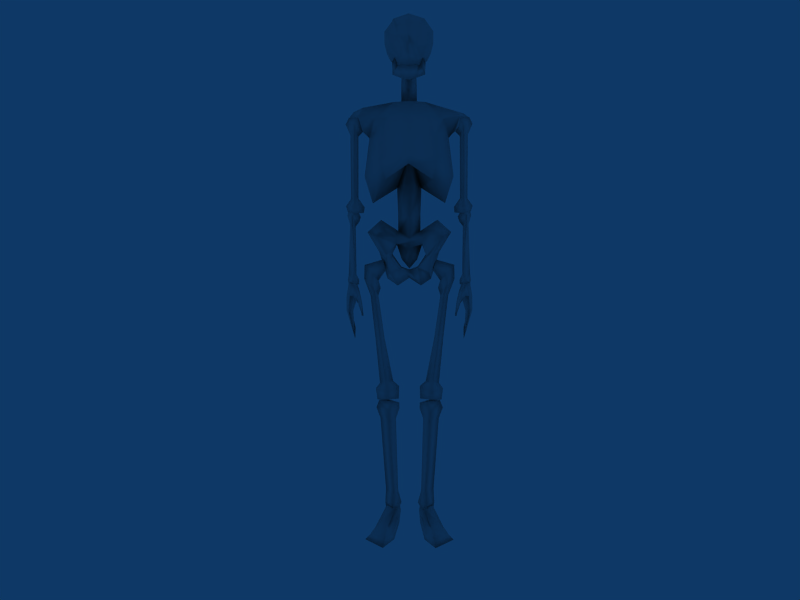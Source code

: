 # Source: skeleton.blend  (saved by Blender 2.49.0; exported with 4.5.12 LTS)
import bpy
from mathutils import Matrix  # noqa: F401  (used for matrix-valued properties, if any)

bpy.ops.wm.read_factory_settings(use_empty=True)
scene = bpy.context.scene
scene.name = 'Scene'

# ---- collections
col_collection_1 = bpy.data.collections.new('Collection 1'); scene.collection.children.link(col_collection_1)

# ---- materials (node trees are filled in below, after node groups)
mat_none_skeleton_diffuse = bpy.data.materials.new('None_skeleton_diffuse')
mat_none_skeleton_diffuse.alpha_threshold = 0.0
mat_none_skeleton_diffuse.specular_color = (0.8, 0.8, 0.8)
mat_none_skeleton_diffuse.roughness = 0.5
mat_none_skeleton_diffuse.line_color = (0.0, 0.0, 0.0, 1.0)

# ---- material node trees

# ---- world
world_world = bpy.data.worlds.new('World'); scene.world = world_world
world_world.color = (0.05656, 0.2208, 0.4)
world_world.use_sun_shadow = False
world_world.sun_shadow_jitter_overblur = 0.0
world_world.cycles.sampling_method = 'MANUAL'
world_world.cycles.sample_map_resolution = 256

# ---- cameras
cam_camera = bpy.data.cameras.new('Camera')
cam_camera.passepartout_alpha = 0.2
cam_camera.clip_end = 100.0
cam_camera.lens = 35.0
cam_camera.ortho_scale = 7.314
cam_camera.show_passepartout = False
cam_camera.show_safe_areas = True
cam_camera.dof.focus_distance = 0.0
cam_camera.dof.aperture_fstop = 128.0

# ---- lights
light_spot = bpy.data.lights.new('Spot', 'POINT')
light_spot.transmission_factor = 0.0
light_spot.cutoff_distance = 30.0
light_spot.energy = 100.0
light_spot.shadow_buffer_clip_start = 1.001
light_spot.shadow_soft_size = 1.0
light_spot.shadow_maximum_resolution = 0.006
light_spot.use_absolute_resolution = True
light_spot.cycles.use_multiple_importance_sampling = False

# ---- meshes
me_skeleton = bpy.data.meshes.new('skeleton')
me_skeleton.from_pydata([(0.1065, 0.3173, 2.567), (0.1562, -0.1078, 2.661), (0.1315, 0.3007, 3.03), (0.1857, -0.2379, 3.092), (0.204, -0.06523, 3.161), (0.1873, 0.1832, 3.128), (0.1675, 0.1811, 2.678), (0.2131, 0.2235, 2.798), (0.2597, -0.3028, 2.852), (0.2061, -0.2471, 2.71), (0.09721, 0.3193, 2.785), (0.1099, 0.317, 2.667), (0.2206, -0.001464, 2.667), (0.132, 0.2053, 2.594), (0.2669, 0.003317, 2.756), (0.2968, 0.006696, 2.872), (0.1337, 0.321, 2.904), (0.2335, -0.2898, 3.013), (0.2986, -0.01959, 3.026), (0.2454, 0.2, 2.957), (-0.1065, 0.3173, 2.567), (-0.1562, -0.1078, 2.661), (-0.1315, 0.3007, 3.03), (-0.1857, -0.2379, 3.092), (0.0, -0.1282, 2.602), (0.0, 0.3608, 2.552), (0.0, -0.277, 3.131), (0.0, 0.3439, 3.047), (0.0, -0.3871, 2.83), (0.0, -0.3091, 2.649), (0.0, 0.3512, 2.679), (0.0, 0.4125, 2.813), (-0.204, -0.06523, 3.161), (-0.1873, 0.1832, 3.128), (0.0, 0.1957, 3.186), (0.0, -0.08537, 3.222), (0.0, 0.04228, 2.627), (0.0, 0.1964, 2.6), (-0.1675, 0.1811, 2.678), (-0.2131, 0.2235, 2.798), (-0.2597, -0.3028, 2.852), (-0.2061, -0.2471, 2.71), (-0.09721, 0.3193, 2.785), (-0.1099, 0.317, 2.667), (-0.2206, -0.001464, 2.667), (-0.132, 0.2053, 2.594), (-0.2669, 0.003317, 2.756), (-0.2968, 0.006696, 2.872), (-0.1337, 0.321, 2.904), (-0.2335, -0.2898, 3.013), (0.0, -0.3708, 3.028), (0.0, 0.3641, 2.898), (-0.2986, -0.01959, 3.026), (-0.2454, 0.2, 2.957), (0.08372, -0.05657, 2.628), (-0.08372, -0.05657, 2.637), (0.0, 0.1811, 2.678), (0.0, -0.1282, 2.611), (0.0, 0.04228, 2.636), (0.1336, 0.2053, 2.588), (0.1455, 0.104, 2.484), (0.1966, 0.154, 2.481), (0.06909, 0.2026, 2.424), (0.1042, 0.3209, 2.565), (0.09577, 0.3362, 2.411), (0.1666, 0.1811, 2.68), (0.2021, 0.06021, 2.651), (-0.1336, 0.2053, 2.588), (-0.1455, 0.104, 2.484), (-0.1966, 0.154, 2.481), (0.0, 0.2299, 2.406), (-0.06909, 0.2026, 2.424), (-0.1042, 0.3209, 2.565), (0.0, 0.3584, 2.55), (-0.09577, 0.3362, 2.411), (0.0, 0.362, 2.395), (-0.1666, 0.1811, 2.68), (-0.2021, 0.06021, 2.651), (-0.1957, -0.1327, 0.07843), (-0.2489, 0.1482, 0.08953), (0.2489, 0.1482, 0.08953), (0.1957, -0.1327, 0.07843), (-0.2953, -0.2336, 0.6216), (-0.295, 0.14, 0.6191), (0.295, 0.14, 0.6191), (0.2953, -0.2336, 0.6216), (-0.1694, -0.01218, 0.5289), (0.1694, -0.01218, 0.5289), (0.1062, 0.1424, 0.1503), (-0.1062, 0.1424, 0.1503), (0.09717, -0.2476, 0.517), (-0.09717, -0.2476, 0.517), (-0.1053, -0.1972, 0.142), (0.1053, -0.1972, 0.142), (-0.4073, 0.2216, 0.5404), (-0.2871, 0.09476, 0.3098), (-0.2871, -0.03962, 0.3349), (-0.3953, -0.2875, 0.5544), (0.4073, 0.2216, 0.5404), (0.2871, 0.09476, 0.3098), (0.3953, -0.2875, 0.5544), (0.2871, -0.03962, 0.3349), (-0.1667, 0.0707, 0.4352), (-0.2154, 0.1181, 0.2897), (0.1667, 0.0707, 0.4352), (0.2154, 0.1181, 0.2897), (0.1617, -0.2823, 0.4226), (0.2153, -0.09396, 0.3085), (-0.1617, -0.2823, 0.4226), (-0.2153, -0.09396, 0.3085), (-0.3513, -0.02152, 0.7366), (-0.2752, -0.06346, -0.001303), (0.3513, -0.02152, 0.7366), (0.2752, -0.06346, -0.001303), (-0.1474, -0.0787, -0.09116), (0.1474, -0.0787, -0.09116), (0.1394, -0.1221, 0.5974), (-0.1394, -0.1221, 0.5974), (-0.5251, -0.0355, 0.5844), (-0.3737, 0.0166, 0.336), (0.5251, -0.0355, 0.5844), (0.3737, 0.0166, 0.336), (0.0, -0.05344, 0.5031), (0.0, -0.007877, 0.09801), (0.0, -0.151, 0.107), (0.0, -0.0245, 0.4543), (0.0, -0.06346, 0.005998), (-0.3649, 0.04498, 0.996), (-0.2738, 0.517, 1.212), (0.2738, 0.517, 1.212), (0.3649, 0.04498, 0.996), (-0.4287, -0.2715, 1.956), (-0.2617, 0.2279, 1.97), (0.2617, 0.2279, 1.97), (0.4287, -0.2715, 1.956), (0.0, 0.2718, 2.017), (0.0, 0.5249, 1.394), (0.09558, -0.1485, 2.202), (0.0, -0.2334, 1.183), (0.4345, 0.3222, 0.937), (0.4223, 0.1029, 1.967), (-0.4345, 0.3222, 0.937), (-0.4223, 0.1029, 1.967), (0.3185, 0.3403, 1.756), (0.4349, -0.2402, 1.741), (0.0, 0.5021, 1.546), (0.4541, -0.1618, 1.34), (0.0, 0.00842, 2.192), (0.0, 0.03139, 1.234), (-0.3185, 0.3403, 1.756), (-0.4349, -0.2402, 1.741), (0.337, 0.4322, 1.441), (-0.337, 0.4322, 1.441), (-0.4869, 0.04868, 1.738), (0.4869, 0.04868, 1.738), (0.0, 0.4157, 1.802), (-0.4541, -0.1618, 1.34), (-0.5444, 0.1394, 1.267), (0.5444, 0.1394, 1.267), (0.1527, -0.1762, 1.138), (0.1824, -0.2049, 2.162), (0.1963, -0.008931, 2.18), (0.2158, -0.3854, 1.917), (0.2174, -0.347, 1.435), (-0.1527, -0.1762, 1.138), (-0.1824, -0.2049, 2.162), (-0.2174, -0.347, 1.435), (-0.2158, -0.3854, 1.917), (-0.1963, -0.008931, 2.18), (0.08372, -0.05657, 2.637), (-0.08372, -0.05657, 2.637), (0.09558, -0.06796, 2.374), (0.0, 0.05476, 2.369), (-0.09558, -0.06796, 2.374), (0.0, -0.1364, 2.369), (0.09558, -0.2722, 1.935), (-0.09558, -0.2722, 1.935), (0.0, -0.3124, 1.941), (0.09558, -0.3074, 1.58), (0.0, -0.1014, 1.63), (-0.09558, -0.3074, 1.58), (0.0, -0.3573, 1.603), (0.1392, -0.07997, 0.7899), (0.0, 0.1036, 0.7726), (-0.1392, -0.07997, 0.7899), (0.0, -0.1617, 0.7957), (0.0, -0.2358, 0.5048), (0.0, -0.2301, 0.3785), (0.0, -0.2993, 0.4209), (0.09921, -0.3107, 0.2302), (0.0, -0.2795, 0.2407), (-0.09921, -0.3107, 0.2302), (0.0, -0.3253, 0.2252), (0.0, -0.2435, 0.115), (0.0, -0.1977, 0.5886), (-0.7704, -0.01293, 0.8434), (-0.6809, 0.06409, 0.8139), (-0.5663, -0.01293, 0.8278), (-0.6809, -0.08994, 0.8208), (-0.7211, 0.02942, 1.776), (-0.6688, 0.09154, 1.767), (-0.625, 0.0287, 1.762), (-0.6688, -0.03323, 1.773), (-0.7791, 0.03731, 1.907), (-0.6701, 0.1116, 1.88), (-0.5788, 0.03247, 1.806), (-0.6701, -0.04241, 1.887), (-0.7376, 0.03973, 1.988), (-0.6157, 0.1144, 1.978), (-0.5507, 0.03446, 1.853), (-0.6157, -0.03964, 1.985), (-0.6746, 0.03736, 1.003), (-0.7242, -0.004869, 0.9994), (-0.6331, -0.004942, 1.004), (-0.6746, -0.04715, 1.007), (-0.79, -0.009035, 0.9091), (-0.6779, -0.1041, 0.9129), (-0.5573, -0.009091, 0.8954), (-0.6779, 0.086, 0.9043), (-0.4058, 0.09031, -1.526), (-0.2781, 0.2276, -1.497), (-0.1355, 0.08786, -1.515), (-0.2766, -0.01194, -1.513), (-0.4871, 0.0328, -0.2042), (-0.4341, 0.09292, -0.1885), (-0.3901, 0.03217, -0.2046), (-0.4349, -0.02865, -0.2171), (-0.5676, -0.00179, -0.000842), (-0.4747, 0.08191, -0.06852), (-0.3604, 0.01932, -0.1115), (-0.4757, -0.06816, -0.1039), (-0.5663, -0.06082, 0.1719), (-0.461, 0.05341, 0.07669), (-0.3884, -0.002005, -0.02298), (-0.462, -0.1132, 0.08835), (-0.2888, 0.1585, -1.293), (-0.3715, 0.1063, -1.307), (-0.2048, 0.103, -1.286), (-0.2901, 0.04934, -1.303), (-0.423, 0.1076, -1.378), (-0.2848, -0.04614, -1.401), (-0.1308, 0.1039, -1.35), (-0.2818, 0.2455, -1.386), (-0.4228, 0.1151, -0.7494), (-0.3613, 0.1748, -0.7362), (-0.3104, 0.113, -0.7415), (-0.3624, 0.05241, -0.7481), (-0.7587, 0.02592, -0.07177), (-0.7089, 0.07884, -0.07222), (-0.6316, 0.02644, -0.06798), (-0.7091, -0.02431, -0.07659), (-0.7392, -0.001665, 0.6843), (-0.7087, 0.05446, 0.6705), (-0.6704, -0.001477, 0.6569), (-0.71, -0.0576, 0.6639), (-0.7722, -0.005513, 0.7915), (-0.7102, 0.06188, 0.7904), (-0.624, -0.003399, 0.7176), (-0.7104, -0.07645, 0.7845), (-0.7544, -0.009808, 0.8654), (-0.657, 0.04249, 0.872), (-0.6055, -0.006682, 0.7756), (-0.6572, -0.06049, 0.8661), (-0.6756, 0.05833, 0.06366), (-0.7615, 0.02097, 0.05379), (-0.6641, 0.02031, 0.05642), (-0.7347, -0.01757, 0.06044), (-0.7722, 0.02471, -0.01832), (-0.6973, -0.03915, -0.01991), (-0.6309, 0.02504, -0.009708), (-0.6971, 0.08817, -0.01452), (-0.3052, 0.009787, -2.98), (-0.2107, 0.1246, -2.946), (-0.1471, 0.05789, -2.97), (-0.185, -0.0126, -2.964), (-0.3743, -0.03128, -1.795), (-0.2534, 0.1767, -1.781), (-0.1733, 0.09424, -1.771), (-0.179, -0.04514, -1.781), (-0.4265, -0.06466, -1.666), (-0.2671, 0.1809, -1.645), (-0.1281, 0.0576, -1.645), (-0.1896, -0.04978, -1.634), (-0.3838, 0.0623, -1.536), (-0.2308, 0.1509, -1.541), (-0.1305, 0.05836, -1.573), (-0.2752, 0.01067, -1.54), (-0.2016, 0.1258, -2.714), (-0.3085, -0.04738, -2.736), (-0.1484, 0.08028, -2.711), (-0.1671, -0.01123, -2.714), (-0.3171, -0.02503, -2.904), (-0.1817, -0.03194, -2.87), (-0.1062, 0.05875, -2.882), (-0.2214, 0.1602, -2.878), (-0.6832, 0.0689, -0.7503), (-0.686, 0.1585, -0.6684), (-0.6911, -0.09498, -0.6319), (-0.6618, 0.03115, -0.04103), (-0.7122, 0.1309, -0.06414), (-0.7583, 0.03086, -0.03617), (-0.711, -0.05218, -0.05082), (-0.7384, -0.09009, -0.2102), (-0.7892, 0.03996, -0.2148), (-0.6519, 0.04038, -0.2218), (-0.7389, 0.1351, -0.2065), (-0.7061, 0.05148, -0.3969), (-0.7467, -0.1124, -0.3761), (-0.7902, 0.05123, -0.3927), (-0.749, 0.1585, -0.4047), (-0.617, 0.1762, -0.1326), (-0.6538, 0.1927, -0.1465), (-0.6317, 0.134, -0.181), (-0.6989, 0.1591, -0.2045), (-0.5651, 0.2341, -0.4401), (-0.5854, 0.2358, -0.4392), (-0.5668, 0.2184, -0.4201), (-0.5873, 0.2206, -0.4198), (-0.5827, 0.2196, -0.2728), (-0.5925, 0.1932, -0.2903), (-0.6327, 0.2021, -0.2867), (-0.6183, 0.2286, -0.269), (-0.1648, 0.004642, -2.944), (-0.2868, -0.03767, -2.946), (-0.3162, 0.8026, -3.172), (-0.5432, 0.5406, -3.176), (-0.3076, -0.04669, -3.079), (-0.1408, 0.000638, -3.083), (-0.3071, 0.09619, -2.932), (-0.1332, -0.1719, -3.005), (-0.2235, -0.1981, -2.995), (-0.1817, 0.1439, -2.935), (-0.2176, -0.2038, -3.172), (-0.1394, -0.1841, -3.172), (-0.4821, 0.5112, -3.123), (-0.2276, -0.2311, -3.077), (-0.2909, -0.04032, -3.172), (-0.1363, 0.01359, -3.172), (-0.1207, -0.1942, -3.082), (-0.2937, 0.6733, -3.087), (-0.4676, 0.3796, -3.14), (-0.2678, 0.4926, -3.039), (-0.1871, 0.551, -3.172), (-0.4853, 0.3843, -3.172), (-0.4342, 0.3938, -3.097), (-0.2019, 0.5317, -3.086), (-0.7393, -0.01487, 1.989), (0.7393, -0.01487, 1.989), (0.6171, 0.1276, 1.982), (-0.6171, 0.1276, 1.982), (0.5772, -0.01985, 1.826), (-0.5772, -0.01985, 1.826), (-0.5687, 0.1065, 1.829), (0.5687, 0.1065, 1.829), (0.6857, -0.01715, 2.062), (0.5662, 0.09168, 2.099), (-0.6717, -0.01715, 2.041), (-0.5709, 0.09168, 2.052), (-0.334, 0.03503, 0.2431), (-0.3102, 0.07044, 0.1529), (-0.3027, 0.01635, 0.102), (-0.3087, -0.01686, 0.1935), (0.0, 0.3133, 1.528), (0.0, -0.1969, 2.202), (-0.09558, -0.1485, 2.202), (0.7704, -0.01293, 0.8434), (0.6809, 0.06409, 0.8139), (0.5663, -0.01293, 0.8278), (0.6809, -0.08994, 0.8208), (0.7211, 0.02942, 1.776), (0.6688, 0.09154, 1.767), (0.625, 0.0287, 1.762), (0.6688, -0.03323, 1.773), (0.7791, 0.03731, 1.907), (0.6701, 0.1116, 1.88), (0.5788, 0.03247, 1.806), (0.6701, -0.04241, 1.887), (0.7376, 0.03973, 1.988), (0.6157, 0.1144, 1.978), (0.5507, 0.03446, 1.853), (0.6157, -0.03964, 1.985), (0.6746, 0.03736, 1.003), (0.7242, -0.004869, 0.9994), (0.6331, -0.004942, 1.004), (0.6746, -0.04715, 1.007), (0.79, -0.009035, 0.9091), (0.6779, -0.1041, 0.9129), (0.5573, -0.009091, 0.8954), (0.6779, 0.086, 0.9043), (0.4058, 0.09031, -1.526), (0.2781, 0.2276, -1.497), (0.1355, 0.08786, -1.515), (0.2766, -0.01194, -1.513), (0.4871, 0.0328, -0.2042), (0.4341, 0.09292, -0.1885), (0.3901, 0.03217, -0.2046), (0.4349, -0.02865, -0.2171), (0.5676, -0.00179, -0.000842), (0.4747, 0.08191, -0.06852), (0.3604, 0.01932, -0.1115), (0.4757, -0.06816, -0.1039), (0.5663, -0.06082, 0.1719), (0.461, 0.05341, 0.07669), (0.3884, -0.002005, -0.02298), (0.462, -0.1132, 0.08835), (0.2888, 0.1585, -1.293), (0.3715, 0.1063, -1.307), (0.2048, 0.103, -1.286), (0.2901, 0.04934, -1.303), (0.423, 0.1076, -1.378), (0.2848, -0.04614, -1.401), (0.1308, 0.1039, -1.35), (0.2818, 0.2455, -1.386), (0.4228, 0.1151, -0.7494), (0.3613, 0.1748, -0.7362), (0.3104, 0.113, -0.7415), (0.3624, 0.05241, -0.7481), (0.7587, 0.02592, -0.07177), (0.7089, 0.07884, -0.07222), (0.6316, 0.02644, -0.06798), (0.7091, -0.02431, -0.07659), (0.7392, -0.001665, 0.6843), (0.7087, 0.05446, 0.6705), (0.6704, -0.001477, 0.6569), (0.71, -0.0576, 0.6639), (0.7722, -0.005513, 0.7915), (0.7102, 0.06188, 0.7904), (0.624, -0.003399, 0.7176), (0.7104, -0.07645, 0.7845), (0.7544, -0.009808, 0.8654), (0.657, 0.04249, 0.872), (0.6055, -0.006682, 0.7756), (0.6572, -0.06049, 0.8661), (0.6756, 0.05833, 0.06366), (0.7615, 0.02097, 0.05379), (0.6641, 0.02031, 0.05642), (0.7347, -0.01757, 0.06044), (0.7722, 0.02471, -0.01832), (0.6973, -0.03915, -0.01991), (0.6309, 0.02504, -0.009708), (0.6971, 0.08817, -0.01452), (0.3052, 0.009787, -2.98), (0.2107, 0.1246, -2.946), (0.1471, 0.05789, -2.97), (0.185, -0.0126, -2.964), (0.3743, -0.03128, -1.795), (0.2534, 0.1767, -1.781), (0.1733, 0.09424, -1.771), (0.179, -0.04514, -1.781), (0.4265, -0.06466, -1.666), (0.2671, 0.1809, -1.645), (0.1281, 0.0576, -1.645), (0.1896, -0.04978, -1.634), (0.3838, 0.0623, -1.536), (0.2308, 0.1509, -1.541), (0.1305, 0.05836, -1.573), (0.2752, 0.01067, -1.54), (0.2016, 0.1258, -2.714), (0.3085, -0.04738, -2.736), (0.1484, 0.08028, -2.711), (0.1671, -0.01123, -2.714), (0.3171, -0.02503, -2.904), (0.1817, -0.03194, -2.87), (0.1062, 0.05875, -2.882), (0.2214, 0.1602, -2.878), (0.6832, 0.0689, -0.7503), (0.686, 0.1585, -0.6684), (0.6911, -0.09498, -0.6319), (0.6618, 0.03115, -0.04103), (0.7122, 0.1309, -0.06414), (0.7583, 0.03086, -0.03617), (0.711, -0.05218, -0.05082), (0.7384, -0.09009, -0.2102), (0.7892, 0.03996, -0.2148), (0.6519, 0.04038, -0.2218), (0.7389, 0.1351, -0.2065), (0.7061, 0.05148, -0.3969), (0.7467, -0.1124, -0.3761), (0.7902, 0.05123, -0.3927), (0.749, 0.1585, -0.4047), (0.617, 0.1762, -0.1326), (0.6538, 0.1927, -0.1465), (0.6317, 0.134, -0.181), (0.6989, 0.1591, -0.2045), (0.5651, 0.2341, -0.4401), (0.5854, 0.2358, -0.4392), (0.5668, 0.2184, -0.4201), (0.5873, 0.2206, -0.4198), (0.5827, 0.2196, -0.2728), (0.5925, 0.1932, -0.2903), (0.6327, 0.2021, -0.2867), (0.6183, 0.2286, -0.269), (0.1648, 0.004642, -2.944), (0.2868, -0.03767, -2.946), (0.3162, 0.8026, -3.172), (0.5432, 0.5406, -3.176), (0.3076, -0.04669, -3.079), (0.1408, 0.000638, -3.083), (0.3071, 0.09619, -2.932), (0.1332, -0.1719, -3.005), (0.2236, -0.1981, -2.995), (0.1817, 0.1439, -2.935), (0.2176, -0.2038, -3.172), (0.1394, -0.1841, -3.172), (0.4821, 0.5112, -3.123), (0.2276, -0.2311, -3.077), (0.2909, -0.04032, -3.172), (0.1363, 0.01359, -3.172), (0.1207, -0.1942, -3.082), (0.2937, 0.6733, -3.087), (0.4676, 0.3796, -3.14), (0.2678, 0.4926, -3.039), (0.187, 0.551, -3.172), (0.4853, 0.3843, -3.172), (0.4342, 0.3938, -3.097), (0.2019, 0.5317, -3.086), (0.334, 0.03503, 0.2431), (0.3102, 0.07045, 0.1529), (0.3027, 0.01635, 0.102), (0.3087, -0.01686, 0.1935)], [], [(0, 13, 37, 25), (34, 5, 2, 27), (51, 27, 2, 16), (18, 4, 3, 17), (29, 24, 1, 9), (35, 4, 5, 34), (26, 3, 4, 35), (19, 5, 4, 18), (16, 2, 5, 19), (11, 0, 25, 30), (30, 31, 10, 11), (12, 14, 9, 1), (14, 15, 8, 9), (50, 28, 8, 17), (28, 29, 9, 8), (6, 7, 15, 14), (0, 11, 6, 13), (11, 10, 7, 6), (31, 51, 16, 10), (15, 18, 17, 8), (7, 19, 18, 15), (10, 16, 19, 7), (26, 50, 17, 3), (25, 37, 45, 20), (33, 34, 27, 22), (27, 51, 48, 22), (32, 52, 49, 23), (24, 29, 41, 21), (32, 35, 34, 33), (23, 26, 35, 32), (33, 53, 52, 32), (24, 54, 1), (22, 48, 53, 33), (30, 25, 20, 43), (31, 30, 43, 42), (46, 44, 21, 41), (47, 46, 41, 40), (28, 50, 49, 40), (29, 28, 40, 41), (46, 38, 44), (39, 38, 46, 47), (43, 20, 45, 38), (42, 43, 38, 39), (51, 31, 42, 48), (52, 47, 40, 49), (53, 39, 47, 52), (48, 42, 39, 53), (50, 26, 23, 49), (54, 36, 12, 1), (24, 21, 55), (36, 55, 21, 44), (6, 14, 12), (56, 36, 44, 38), (38, 45, 37, 56), (36, 56, 6, 12), (56, 37, 13, 6), (62, 64, 61, 60), (70, 75, 64, 62), (59, 63, 62, 60), (63, 73, 70, 62), (73, 63, 64, 75), (59, 60, 66, 65), (63, 59, 61, 64), (65, 66, 61, 59), (60, 61, 66), (68, 69, 74, 71), (71, 74, 75, 70), (68, 71, 72, 67), (71, 70, 73, 72), (75, 74, 72, 73), (76, 77, 68, 67), (74, 69, 67, 72), (76, 67, 69, 77), (77, 69, 68), (119, 95, 79, 111), (105, 99, 80, 88), (121, 101, 81, 113), (109, 96, 78, 92), (115, 88, 80, 113), (117, 86, 83, 110), (95, 103, 89, 79), (101, 107, 93, 81), (111, 79, 89, 114), (126, 123, 88, 115), (112, 84, 87, 116), (187, 108, 102, 125), (110, 83, 94, 118), (118, 94, 95, 119), (87, 84, 98, 104), (104, 98, 99, 105), (112, 85, 100, 120), (120, 100, 101, 121), (91, 82, 97, 108), (108, 97, 96, 109), (83, 86, 102, 94), (94, 102, 103, 95), (122, 87, 104, 125), (85, 90, 106, 100), (100, 106, 107, 101), (125, 104, 106, 187), (96, 119, 111, 78), (99, 121, 113, 80), (93, 115, 113, 81), (91, 117, 110, 82), (78, 111, 114, 92), (124, 126, 115, 93), (85, 112, 116, 90), (108, 188, 186, 91), (82, 110, 118, 97), (97, 118, 119, 96), (84, 112, 120, 98), (98, 120, 121, 99), (114, 89, 123, 126), (191, 192, 188, 108), (86, 122, 125, 102), (116, 194, 186, 90), (92, 114, 126, 124), (190, 191, 108, 187), (157, 152, 128, 141), (158, 146, 130, 139), (166, 156, 127, 164), (152, 145, 136, 128), (164, 180, 166), (156, 157, 141, 127), (133, 140, 154, 143), (168, 357, 356, 165), (151, 158, 139, 129), (175, 178, 163, 162), (357, 168, 142, 349), (142, 132, 149, 153), (143, 154, 158, 151), (161, 355, 348, 140), (165, 131, 150, 167), (135, 133, 143, 155), (153, 149, 152, 157), (150, 153, 157, 156), (167, 150, 156, 166), (154, 144, 146, 158), (146, 163, 159, 130), (145, 151, 129, 136), (350, 144, 154, 353), (134, 160, 162, 144), (136, 129, 362), (144, 162, 163, 146), (155, 143, 151, 145), (132, 135, 155, 149), (149, 155, 145, 152), (147, 135, 132, 168), (176, 167, 166, 180), (159, 163, 178), (363, 137, 171, 174), (170, 58, 172, 173), (58, 169, 171, 172), (175, 162, 160, 137), (364, 363, 174, 173), (167, 176, 364, 165), (185, 182, 159, 138), (177, 181, 178, 175), (176, 180, 181, 177), (184, 185, 138, 164), (164, 138, 181, 180), (179, 148, 164), (179, 159, 148), (183, 184, 164, 148), (188, 106, 90, 186), (116, 122, 183, 182), (189, 190, 187, 106), (138, 159, 178, 181), (192, 189, 106, 188), (193, 190, 189), (193, 191, 190), (193, 192, 191), (193, 189, 192), (122, 117, 184, 183), (122, 86, 117), (117, 194, 185, 184), (215, 218, 196, 195), (218, 217, 197, 196), (217, 216, 198, 197), (216, 215, 195, 198), (195, 196, 197, 198), (205, 206, 202, 201), (210, 207, 203, 206), (203, 204, 200, 199), (204, 205, 201, 200), (206, 203, 199, 202), (210, 209, 208, 207), (207, 208, 204, 203), (208, 209, 205, 204), (209, 210, 206, 205), (199, 200, 211, 212), (200, 201, 213, 211), (201, 202, 214, 213), (202, 199, 212, 214), (211, 213, 217, 218), (214, 212, 215, 216), (213, 214, 216, 217), (212, 211, 218, 215), (239, 242, 220, 219), (242, 241, 221, 220), (241, 240, 222, 221), (240, 239, 219, 222), (219, 220, 221, 222), (229, 230, 226, 225), (234, 231, 227, 230), (227, 228, 224, 223), (228, 229, 225, 224), (230, 227, 223, 226), (361, 358, 231, 234), (231, 232, 228, 227), (232, 233, 229, 228), (233, 234, 230, 229), (243, 244, 235, 236), (244, 245, 237, 235), (245, 246, 238, 237), (246, 243, 236, 238), (235, 237, 241, 242), (238, 236, 239, 240), (237, 238, 240, 241), (236, 235, 242, 239), (223, 224, 244, 243), (224, 225, 245, 244), (225, 226, 246, 245), (226, 223, 243, 246), (267, 270, 248, 247), (270, 269, 249, 248), (269, 268, 250, 249), (268, 267, 247, 250), (247, 248, 249, 250), (257, 258, 254, 253), (262, 259, 255, 258), (255, 256, 252, 251), (256, 257, 253, 252), (258, 255, 251, 254), (262, 261, 260, 259), (259, 260, 256, 255), (260, 261, 257, 256), (261, 262, 258, 257), (251, 252, 264), (252, 253, 265, 263), (253, 254, 266, 265), (254, 251, 264, 266), (263, 265, 269, 270), (266, 264, 267, 268), (265, 266, 268, 269), (264, 263, 270, 267), (291, 294, 272, 271), (294, 293, 273, 272), (293, 292, 274, 273), (292, 291, 271, 274), (271, 272, 273, 274), (281, 282, 278, 277), (286, 283, 279, 282), (279, 280, 276, 275), (280, 281, 277, 276), (282, 279, 275, 278), (286, 285, 284, 283), (283, 284, 280, 279), (284, 285, 281, 280), (285, 286, 282, 281), (275, 276, 287, 288), (276, 277, 289, 287), (277, 278, 290, 289), (278, 275, 288, 290), (287, 289, 293, 294), (290, 288, 291, 292), (289, 290, 292, 293), (288, 287, 294, 291), (304, 306, 309, 305), (305, 309, 308, 303), (303, 308, 307, 302), (306, 295, 296, 309), (307, 297, 295, 306), (301, 298, 299, 300), (301, 302, 304, 298), (300, 303, 302, 301), (304, 312, 310, 298), (302, 307, 306, 304), (305, 303, 300, 299), (319, 316, 314, 318), (298, 310, 311, 299), (305, 313, 312, 304), (313, 305, 299, 311), (314, 316, 317, 315), (320, 317, 316, 319), (320, 313, 311, 321), (318, 314, 315, 321), (312, 319, 318, 310), (313, 320, 319, 312), (317, 320, 321, 315), (310, 318, 321, 311), (338, 333, 337, 327), (340, 343, 336, 326), (326, 336, 332, 335), (335, 332, 333, 338), (327, 337, 342, 345), (322, 341, 331), (322, 327, 341), (327, 345, 341), (336, 343, 342, 337), (339, 324, 325, 334), (328, 323, 322, 331), (332, 336, 337, 333), (323, 330, 329, 322), (329, 338, 327, 322), (328, 344, 323), (344, 326, 323), (344, 340, 326), (331, 341, 344, 328), (330, 335, 338, 329), (323, 326, 335, 330), (341, 339, 334, 344), (345, 342, 324, 339), (334, 325, 343, 340), (341, 345, 339), (344, 334, 340), (343, 325, 324, 342), (358, 359, 232, 231), (356, 357, 349, 346), (346, 349, 352, 351), (348, 347, 350, 353), (347, 348, 355, 354), (353, 154, 140, 348), (354, 160, 134, 347), (351, 150, 131, 346), (352, 153, 150, 351), (165, 356, 346, 131), (153, 352, 349, 142), (355, 161, 160, 354), (144, 350, 347, 134), (361, 360, 359, 358), (360, 361, 234, 233), (359, 360, 233, 232), (105, 88, 93, 107), (124, 93, 88, 123), (123, 89, 92, 124), (109, 92, 89, 103), (103, 102, 108, 109), (116, 87, 122), (194, 117, 91, 186), (107, 106, 104, 105), (194, 116, 182, 185), (182, 183, 148, 159), (128, 136, 362), (168, 132, 142), (139, 130, 159, 129), (362, 129, 159, 179), (141, 128, 164, 127), (128, 362, 179, 164), (177, 175, 137, 363), (147, 168, 165, 364), (176, 177, 363, 364), (147, 137, 160, 161), (137, 147, 172, 171), (147, 364, 173, 172), (169, 57, 174, 171), (57, 170, 173, 174), (309, 296, 295, 308), (308, 295, 297, 307), (161, 133, 135, 147), (140, 133, 161), (252, 263, 264), (385, 365, 366, 388), (388, 366, 367, 387), (387, 367, 368, 386), (386, 368, 365, 385), (365, 368, 367, 366), (375, 371, 372, 376), (380, 376, 373, 377), (373, 369, 370, 374), (374, 370, 371, 375), (376, 372, 369, 373), (380, 377, 378, 379), (377, 373, 374, 378), (378, 374, 375, 379), (379, 375, 376, 380), (369, 382, 381, 370), (370, 381, 383, 371), (371, 383, 384, 372), (372, 384, 382, 369), (381, 388, 387, 383), (384, 386, 385, 382), (383, 387, 386, 384), (382, 385, 388, 381), (409, 389, 390, 412), (412, 390, 391, 411), (411, 391, 392, 410), (410, 392, 389, 409), (389, 392, 391, 390), (399, 395, 396, 400), (404, 400, 397, 401), (397, 393, 394, 398), (398, 394, 395, 399), (400, 396, 393, 397), (519, 404, 401, 516), (401, 397, 398, 402), (402, 398, 399, 403), (403, 399, 400, 404), (413, 406, 405, 414), (414, 405, 407, 415), (415, 407, 408, 416), (416, 408, 406, 413), (405, 412, 411, 407), (408, 410, 409, 406), (407, 411, 410, 408), (406, 409, 412, 405), (393, 413, 414, 394), (394, 414, 415, 395), (395, 415, 416, 396), (396, 416, 413, 393), (437, 417, 418, 440), (440, 418, 419, 439), (439, 419, 420, 438), (438, 420, 417, 437), (417, 420, 419, 418), (427, 423, 424, 428), (432, 428, 425, 429), (425, 421, 422, 426), (426, 422, 423, 427), (428, 424, 421, 425), (432, 429, 430, 431), (429, 425, 426, 430), (430, 426, 427, 431), (431, 427, 428, 432), (421, 434, 422), (422, 433, 435, 423), (423, 435, 436, 424), (424, 436, 434, 421), (433, 440, 439, 435), (436, 438, 437, 434), (435, 439, 438, 436), (434, 437, 440, 433), (461, 441, 442, 464), (464, 442, 443, 463), (463, 443, 444, 462), (462, 444, 441, 461), (441, 444, 443, 442), (451, 447, 448, 452), (456, 452, 449, 453), (449, 445, 446, 450), (450, 446, 447, 451), (452, 448, 445, 449), (456, 453, 454, 455), (453, 449, 450, 454), (454, 450, 451, 455), (455, 451, 452, 456), (445, 458, 457, 446), (446, 457, 459, 447), (447, 459, 460, 448), (448, 460, 458, 445), (457, 464, 463, 459), (460, 462, 461, 458), (459, 463, 462, 460), (458, 461, 464, 457), (474, 475, 479, 476), (475, 473, 478, 479), (473, 472, 477, 478), (476, 479, 466, 465), (477, 476, 465, 467), (471, 470, 469, 468), (471, 468, 474, 472), (470, 471, 472, 473), (474, 468, 480, 482), (472, 474, 476, 477), (475, 469, 470, 473), (489, 488, 484, 486), (468, 469, 481, 480), (475, 474, 482, 483), (483, 481, 469, 475), (484, 485, 487, 486), (490, 489, 486, 487), (490, 491, 481, 483), (488, 491, 485, 484), (482, 480, 488, 489), (483, 482, 489, 490), (487, 485, 491, 490), (480, 481, 491, 488), (508, 497, 507, 503), (510, 496, 506, 513), (496, 505, 502, 506), (505, 508, 503, 502), (497, 515, 512, 507), (492, 501, 511), (492, 511, 497), (511, 515, 497), (506, 507, 512, 513), (509, 504, 495, 494), (498, 501, 492, 493), (502, 503, 507, 506), (493, 492, 499, 500), (499, 492, 497, 508), (498, 493, 514), (493, 496, 514), (496, 510, 514), (501, 498, 514, 511), (500, 499, 508, 505), (493, 500, 505, 496), (511, 514, 504, 509), (515, 509, 494, 512), (504, 510, 513, 495), (511, 509, 515), (514, 510, 504), (513, 512, 494, 495), (516, 401, 402, 517), (519, 516, 517, 518), (518, 403, 404, 519), (517, 402, 403, 518), (479, 478, 465, 466), (478, 477, 467, 465), (422, 434, 433)])
me_skeleton.polygons.foreach_set('use_smooth', [True] * 510)
me_skeleton.polygons.foreach_set('material_index', [1, 1, 1, 1, 1, 1, 1, 1, 1, 1, 1, 1, 1, 1, 1, 1, 1, 1, 1, 1, 1, 1, 1, 1, 1, 1, 1, 1, 1, 1, 1, 1, 1, 1, 1, 1, 1, 1, 1, 1, 1, 1, 1, 1, 1, 1, 1, 1, 1, 1, 1, 1, 1, 1, 1, 1, 1, 1, 1, 1, 1, 1, 1, 1, 1, 1, 1, 1, 1, 1, 1, 1, 1, 1, 1, 1, 1, 1, 1, 1, 1, 1, 1, 1, 1, 1, 1, 1, 1, 1, 1, 1, 1, 1, 1, 1, 1, 1, 1, 1, 1, 1, 1, 1, 1, 1, 1, 1, 1, 1, 1, 1, 1, 1, 1, 1, 1, 1, 1, 1, 1, 1, 1, 1, 1, 1, 1, 1, 1, 1, 1, 1, 1, 1, 1, 1, 1, 1, 1, 1, 1, 1, 1, 1, 1, 1, 1, 1, 1, 1, 1, 1, 1, 1, 1, 1, 1, 1, 1, 1, 1, 1, 1, 1, 1, 1, 1, 1, 1, 1, 1, 1, 1, 1, 1, 1, 1, 1, 1, 1, 1, 1, 1, 1, 1, 1, 1, 1, 1, 1, 1, 1, 1, 1, 1, 1, 1, 1, 1, 1, 1, 1, 1, 1, 1, 1, 1, 1, 1, 1, 1, 1, 1, 1, 1, 1, 1, 1, 1, 1, 1, 1, 1, 1, 1, 1, 1, 1, 1, 1, 1, 1, 1, 1, 1, 1, 1, 1, 1, 1, 1, 1, 1, 1, 1, 1, 1, 1, 1, 1, 1, 1, 1, 1, 1, 1, 1, 1, 1, 1, 1, 1, 1, 1, 1, 1, 1, 1, 1, 1, 1, 1, 1, 1, 1, 1, 1, 1, 1, 1, 1, 1, 1, 1, 1, 1, 1, 1, 1, 1, 1, 1, 1, 1, 1, 1, 1, 1, 1, 1, 1, 1, 1, 1, 1, 1, 1, 1, 1, 1, 1, 1, 1, 1, 1, 1, 1, 1, 1, 1, 1, 1, 1, 1, 1, 1, 1, 1, 1, 1, 1, 1, 1, 1, 1, 1, 1, 1, 1, 1, 1, 1, 1, 1, 1, 1, 1, 1, 1, 1, 1, 1, 1, 1, 1, 1, 1, 1, 1, 1, 1, 1, 1, 1, 1, 1, 1, 1, 1, 1, 1, 1, 1, 1, 1, 1, 1, 1, 1, 1, 1, 1, 1, 1, 1, 1, 1, 1, 1, 1, 1, 1, 1, 1, 1, 1, 1, 1, 1, 1, 1, 1, 1, 1, 1, 1, 1, 1, 1, 1, 1, 1, 1, 1, 1, 1, 1, 1, 1, 1, 1, 1, 1, 1, 1, 1, 1, 1, 1, 1, 1, 1, 1, 1, 1, 1, 1, 1, 1, 1, 1, 1, 1, 1, 1, 1, 1, 1, 1, 1, 1, 1, 1, 1, 1, 1, 1, 1, 1, 1, 1, 1, 1, 1, 1, 1, 1, 1, 1, 1, 1, 1, 1, 1, 1, 1, 1, 1, 1, 1, 1, 1, 1, 1, 1, 1, 1, 1, 1, 1, 1, 1, 1, 1, 1, 1, 1, 1, 1, 1, 1, 1, 1, 1, 1, 1, 1, 1, 1, 1])
_uv = me_skeleton.uv_layers.new(name='UVTex')
_uv.uv.foreach_set('vector', [0.1985, 0.7776, 0.1698, 0.7887, 0.1572, 0.7565, 0.2042, 0.7454, 0.201, 0.9561, 0.1707, 0.9167, 0.1973, 0.897, 0.2323, 0.905, 0.2323, 0.8642, 0.2323, 0.905, 0.1973, 0.897, 0.2036, 0.8676, 0.1279, 0.9032, 0.1273, 0.9342, 0.09185, 0.9323, 0.08162, 0.9158, 0.0199, 0.8431, 0.0529, 0.8054, 0.08331, 0.8348, 0.06811, 0.8625, 0.1273, 0.9843, 0.1273, 0.9342, 0.1707, 0.9167, 0.201, 0.9561, 0.07104, 0.9706, 0.09185, 0.9323, 0.1273, 0.9342, 0.1273, 0.9843, 0.1658, 0.8822, 0.1707, 0.9167, 0.1273, 0.9342, 0.1279, 0.9032, 0.2036, 0.8676, 0.1973, 0.897, 0.1707, 0.9167, 0.1658, 0.8822, 0.1992, 0.8067, 0.1985, 0.7776, 0.2321, 0.7721, 0.2322, 0.8093, 0.2322, 0.8093, 0.2322, 0.8424, 0.2031, 0.8376, 0.1992, 0.8067, 0.1099, 0.8336, 0.1173, 0.8523, 0.06811, 0.8625, 0.08331, 0.8348, 0.1173, 0.8523, 0.1252, 0.8745, 0.07445, 0.8899, 0.06811, 0.8625, 0.04037, 0.9495, 0.01446, 0.9002, 0.07445, 0.8899, 0.08162, 0.9158, 0.01446, 0.9002, 0.0199, 0.8431, 0.06811, 0.8625, 0.07445, 0.8899, 0.1555, 0.8116, 0.1678, 0.8471, 0.1252, 0.8745, 0.1173, 0.8523, 0.1985, 0.7776, 0.1992, 0.8067, 0.1555, 0.8116, 0.1698, 0.7887, 0.1992, 0.8067, 0.2031, 0.8376, 0.1678, 0.8471, 0.1555, 0.8116, 0.2322, 0.8424, 0.2323, 0.8642, 0.2036, 0.8676, 0.2031, 0.8376, 0.1252, 0.8745, 0.1279, 0.9032, 0.08162, 0.9158, 0.07445, 0.8899, 0.1678, 0.8471, 0.1658, 0.8822, 0.1279, 0.9032, 0.1252, 0.8745, 0.2031, 0.8376, 0.2036, 0.8676, 0.1658, 0.8822, 0.1678, 0.8471, 0.07104, 0.9706, 0.04037, 0.9495, 0.08162, 0.9158, 0.09185, 0.9323, 0.2598, 0.7452, 0.307, 0.7561, 0.2945, 0.7884, 0.2657, 0.7775, 0.294, 0.9166, 0.2637, 0.9562, 0.2323, 0.905, 0.2673, 0.8969, 0.2323, 0.905, 0.2323, 0.8642, 0.2609, 0.8675, 0.2673, 0.8969, 0.3376, 0.934, 0.3369, 0.903, 0.3833, 0.9155, 0.3731, 0.9321, 0.4118, 0.8046, 0.445, 0.8424, 0.3967, 0.862, 0.3814, 0.8343, 0.3376, 0.934, 0.3377, 0.9843, 0.2637, 0.9562, 0.294, 0.9166, 0.3731, 0.9321, 0.394, 0.9705, 0.3377, 0.9843, 0.3376, 0.934, 0.294, 0.9166, 0.2988, 0.882, 0.3369, 0.903, 0.3376, 0.934, 0.0529, 0.8054, 0.08212, 0.8113, 0.08331, 0.8348, 0.2673, 0.8969, 0.2609, 0.8675, 0.2988, 0.882, 0.294, 0.9166, 0.2322, 0.8093, 0.2321, 0.7721, 0.2657, 0.7775, 0.2651, 0.8066, 0.2322, 0.8424, 0.2322, 0.8093, 0.2651, 0.8066, 0.2613, 0.8375, 0.3474, 0.8519, 0.3547, 0.8332, 0.3814, 0.8343, 0.3967, 0.862, 0.3395, 0.8742, 0.3474, 0.8519, 0.3967, 0.862, 0.3904, 0.8895, 0.4507, 0.8997, 0.4248, 0.9492, 0.3833, 0.9155, 0.3904, 0.8895, 0.445, 0.8424, 0.4507, 0.8997, 0.3904, 0.8895, 0.3967, 0.862, 0.3474, 0.8519, 0.3089, 0.8112, 0.3547, 0.8332, 0.2968, 0.8469, 0.3089, 0.8112, 0.3474, 0.8519, 0.3395, 0.8742, 0.2651, 0.8066, 0.2657, 0.7775, 0.2945, 0.7884, 0.3089, 0.8112, 0.2613, 0.8375, 0.2651, 0.8066, 0.3089, 0.8112, 0.2968, 0.8469, 0.2323, 0.8642, 0.2322, 0.8424, 0.2613, 0.8375, 0.2609, 0.8675, 0.3369, 0.903, 0.3395, 0.8742, 0.3904, 0.8895, 0.3833, 0.9155, 0.2988, 0.882, 0.2968, 0.8469, 0.3395, 0.8742, 0.3369, 0.903, 0.2609, 0.8675, 0.2613, 0.8375, 0.2968, 0.8469, 0.2988, 0.882, 0.4248, 0.9492, 0.394, 0.9705, 0.3731, 0.9321, 0.3833, 0.9155, 0.08212, 0.8113, 0.09738, 0.7795, 0.1099, 0.8336, 0.08331, 0.8348, 0.4118, 0.8046, 0.3814, 0.8343, 0.3825, 0.8107, 0.367, 0.7788, 0.3825, 0.8107, 0.3814, 0.8343, 0.3547, 0.8332, 0.1555, 0.8116, 0.1173, 0.8523, 0.1099, 0.8336, 0.3295, 0.7649, 0.367, 0.7788, 0.3547, 0.8332, 0.3089, 0.8112, 0.3089, 0.8112, 0.2945, 0.7884, 0.307, 0.7561, 0.3295, 0.7649, 0.09738, 0.7795, 0.1348, 0.7654, 0.1555, 0.8116, 0.1099, 0.8336, 0.1348, 0.7654, 0.1572, 0.7565, 0.1698, 0.7887, 0.1555, 0.8116, 0.8108, 0.8785, 0.8205, 0.9204, 0.7667, 0.8984, 0.7651, 0.8793, 0.8428, 0.879, 0.8429, 0.9216, 0.8205, 0.9204, 0.8108, 0.8785, 0.7574, 0.8305, 0.7982, 0.8028, 0.8108, 0.8785, 0.7651, 0.8793, 0.7982, 0.8028, 0.8425, 0.798, 0.8428, 0.879, 0.8108, 0.8785, 0.843, 0.975, 0.7916, 0.9671, 0.8205, 0.9204, 0.8429, 0.9216, 0.7574, 0.8305, 0.7651, 0.8793, 0.7044, 0.8816, 0.7148, 0.8275, 0.7916, 0.9671, 0.7494, 0.9381, 0.7667, 0.8984, 0.8205, 0.9204, 0.7097, 0.9371, 0.7044, 0.8816, 0.7667, 0.8984, 0.7494, 0.9381, 0.7651, 0.8793, 0.7667, 0.8984, 0.7044, 0.8816, 0.9204, 0.8788, 0.919, 0.898, 0.8653, 0.9203, 0.8748, 0.8783, 0.8748, 0.8783, 0.8653, 0.9203, 0.8429, 0.9216, 0.8428, 0.879, 0.9204, 0.8788, 0.8748, 0.8783, 0.8869, 0.8026, 0.9279, 0.83, 0.8748, 0.8783, 0.8428, 0.879, 0.8425, 0.798, 0.8869, 0.8026, 0.8429, 0.9216, 0.8653, 0.9203, 0.8944, 0.9668, 0.843, 0.975, 0.9704, 0.8268, 0.9811, 0.8808, 0.9204, 0.8788, 0.9279, 0.83, 0.8653, 0.9203, 0.919, 0.898, 0.9365, 0.9376, 0.8944, 0.9668, 0.9762, 0.9363, 0.9365, 0.9376, 0.919, 0.898, 0.9811, 0.8808, 0.9811, 0.8808, 0.919, 0.898, 0.9204, 0.8788, 0.9547, 0.3071, 0.9259, 0.3145, 0.9036, 0.278, 0.9219, 0.2392, 0.802, 0.313, 0.7828, 0.3145, 0.8051, 0.278, 0.8304, 0.2856, 0.7614, 0.5346, 0.7835, 0.5332, 0.82, 0.583, 0.7997, 0.604, 0.9274, 0.5345, 0.9473, 0.5332, 0.9108, 0.583, 0.8888, 0.5656, 0.8145, 0.2177, 0.8304, 0.2856, 0.8051, 0.278, 0.7869, 0.2392, 0.9011, 0.4121, 0.905, 0.378, 0.9437, 0.3643, 0.9668, 0.3944, 0.9259, 0.3145, 0.9067, 0.313, 0.8783, 0.2856, 0.9036, 0.278, 0.7835, 0.5332, 0.8034, 0.5345, 0.842, 0.5656, 0.82, 0.583, 0.9219, 0.2392, 0.9036, 0.278, 0.8783, 0.2856, 0.8942, 0.2177, 0.8544, 0.2302, 0.8544, 0.2525, 0.8304, 0.2856, 0.8145, 0.2177, 0.7419, 0.3944, 0.765, 0.3643, 0.8038, 0.378, 0.8076, 0.4121, 0.5504, 0.4957, 0.5812, 0.4897, 0.5799, 0.5529, 0.5504, 0.5349, 0.9668, 0.3944, 0.9437, 0.3643, 0.9497, 0.35, 0.996, 0.3484, 0.996, 0.3484, 0.9497, 0.35, 0.9259, 0.3145, 0.9547, 0.3071, 0.8038, 0.378, 0.765, 0.3643, 0.759, 0.35, 0.8048, 0.3468, 0.8048, 0.3468, 0.759, 0.35, 0.7828, 0.3145, 0.802, 0.313, 0.762, 0.4281, 0.7943, 0.4607, 0.7873, 0.4793, 0.7386, 0.473, 0.7386, 0.473, 0.7873, 0.4793, 0.7835, 0.5332, 0.7614, 0.5346, 0.8932, 0.4651, 0.9365, 0.4607, 0.9435, 0.4793, 0.8995, 0.4911, 0.8995, 0.4911, 0.9435, 0.4793, 0.9473, 0.5332, 0.9274, 0.5345, 0.9437, 0.3643, 0.905, 0.378, 0.904, 0.3468, 0.9497, 0.35, 0.9497, 0.35, 0.904, 0.3468, 0.9067, 0.313, 0.9259, 0.3145, 0.8544, 0.3843, 0.8038, 0.378, 0.8048, 0.3468, 0.8544, 0.3664, 0.7943, 0.4607, 0.8376, 0.4651, 0.8313, 0.4911, 0.7873, 0.4793, 0.7873, 0.4793, 0.8313, 0.4911, 0.8034, 0.5345, 0.7835, 0.5332, 0.5504, 0.5349, 0.5209, 0.5529, 0.5195, 0.4897, 0.5504, 0.4957, 0.9473, 0.5332, 0.9695, 0.5346, 0.9311, 0.604, 0.9108, 0.583, 0.7828, 0.3145, 0.754, 0.3071, 0.7869, 0.2392, 0.8051, 0.278, 0.842, 0.5656, 0.8293, 0.6226, 0.7997, 0.604, 0.82, 0.583, 0.8932, 0.4651, 0.9106, 0.4346, 0.9688, 0.4281, 0.9365, 0.4607, 0.9108, 0.583, 0.9311, 0.604, 0.9015, 0.6226, 0.8888, 0.5656, 0.8654, 0.5781, 0.8654, 0.6076, 0.8293, 0.6226, 0.842, 0.5656, 0.7943, 0.4607, 0.762, 0.4281, 0.8202, 0.4346, 0.8376, 0.4651, 0.0747, 0.1827, 0.1076, 0.1838, 0.1076, 0.2049, 0.08687, 0.2048, 0.9365, 0.4607, 0.9688, 0.4281, 0.9922, 0.473, 0.9435, 0.4793, 0.9435, 0.4793, 0.9922, 0.473, 0.9695, 0.5346, 0.9473, 0.5332, 0.765, 0.3643, 0.7419, 0.3944, 0.7128, 0.3484, 0.759, 0.35, 0.759, 0.35, 0.7128, 0.3484, 0.754, 0.3071, 0.7828, 0.3145, 0.8942, 0.2177, 0.8783, 0.2856, 0.8544, 0.2525, 0.8544, 0.2302, 0.09224, 0.1509, 0.1076, 0.1505, 0.1076, 0.1838, 0.0747, 0.1827, 0.905, 0.378, 0.8544, 0.3843, 0.8544, 0.3664, 0.904, 0.3468, 0.1432, 0.2335, 0.1076, 0.2265, 0.1076, 0.2049, 0.1283, 0.2048, 0.8888, 0.5656, 0.9015, 0.6226, 0.8654, 0.6076, 0.8654, 0.5781, 0.08284, 0.1355, 0.09224, 0.1509, 0.0747, 0.1827, 0.05721, 0.15, 0.6975, 0.6374, 0.6433, 0.644, 0.6381, 0.6061, 0.6911, 0.5812, 0.4865, 0.6374, 0.4512, 0.6609, 0.4523, 0.6026, 0.493, 0.5812, 0.768, 0.6792, 0.7329, 0.6609, 0.7317, 0.6026, 0.7752, 0.6319, 0.6433, 0.644, 0.592, 0.6535, 0.592, 0.6302, 0.6381, 0.6061, 0.7752, 0.6319, 0.7888, 0.6961, 0.768, 0.6792, 0.7329, 0.6609, 0.6975, 0.6374, 0.6911, 0.5812, 0.7317, 0.6026, 0.5538, 0.7252, 0.5241, 0.7354, 0.4981, 0.7061, 0.5462, 0.6904, 0.3015, 0.6982, 0.3419, 0.6418, 0.3679, 0.6424, 0.323, 0.7252, 0.5408, 0.644, 0.4865, 0.6374, 0.493, 0.5812, 0.5459, 0.6061, 0.3921, 0.7473, 0.3953, 0.6961, 0.416, 0.6792, 0.4138, 0.7416, 0.3419, 0.6418, 0.3015, 0.6982, 0.3135, 0.639, 0.3436, 0.6282, 0.6599, 0.7354, 0.6302, 0.7252, 0.6379, 0.6904, 0.6859, 0.7061, 0.5462, 0.6904, 0.4981, 0.7061, 0.4865, 0.6374, 0.5408, 0.644, 0.2597, 0.6974, 0.2299, 0.6449, 0.2319, 0.6266, 0.2596, 0.6406, 0.7787, 0.7832, 0.7381, 0.754, 0.7303, 0.7197, 0.7702, 0.7416, 0.592, 0.7273, 0.5538, 0.7252, 0.5462, 0.6904, 0.592, 0.6918, 0.6859, 0.7061, 0.6379, 0.6904, 0.6433, 0.644, 0.6975, 0.6374, 0.7303, 0.7197, 0.6859, 0.7061, 0.6975, 0.6374, 0.7329, 0.6609, 0.7702, 0.7416, 0.7303, 0.7197, 0.7329, 0.6609, 0.768, 0.6792, 0.4981, 0.7061, 0.4537, 0.7197, 0.4512, 0.6609, 0.4865, 0.6374, 0.4512, 0.6609, 0.416, 0.6792, 0.4089, 0.6319, 0.4523, 0.6026, 0.592, 0.6535, 0.5408, 0.644, 0.5459, 0.6061, 0.592, 0.6302, 0.2505, 0.5849, 0.2832, 0.5491, 0.2712, 0.5993, 0.2486, 0.6071, 0.446, 0.754, 0.4053, 0.7833, 0.4138, 0.7416, 0.4537, 0.7197, 0.8986, 0.723, 0.8583, 0.7333, 0.8986, 0.6924, 0.4537, 0.7197, 0.4138, 0.7416, 0.416, 0.6792, 0.4512, 0.6609, 0.592, 0.6918, 0.5462, 0.6904, 0.5408, 0.644, 0.592, 0.6535, 0.6302, 0.7252, 0.592, 0.7273, 0.592, 0.6918, 0.6379, 0.6904, 0.6379, 0.6904, 0.592, 0.6918, 0.592, 0.6535, 0.6433, 0.644, 0.592, 0.7743, 0.592, 0.7273, 0.6302, 0.7252, 0.6237, 0.7746, 0.792, 0.7473, 0.7702, 0.7416, 0.768, 0.6792, 0.7888, 0.6961, 0.4089, 0.6319, 0.416, 0.6792, 0.3953, 0.6961, 0.1076, 0.6039, 0.1327, 0.608, 0.1379, 0.6542, 0.1076, 0.6502, 0.08122, 0.7171, 0.05019, 0.721, 0.03924, 0.6597, 0.07727, 0.6542, 0.165, 0.721, 0.1339, 0.7171, 0.1379, 0.6542, 0.1759, 0.6597, 0.3921, 0.7473, 0.4138, 0.7416, 0.4053, 0.7833, 0.3909, 0.792, 0.08248, 0.608, 0.1076, 0.6039, 0.1076, 0.6502, 0.07727, 0.6542, 0.7702, 0.7416, 0.792, 0.7473, 0.7932, 0.792, 0.7787, 0.7832, 0.1076, 0.2802, 0.1484, 0.2785, 0.1427, 0.3634, 0.1076, 0.3756, 0.1076, 0.5589, 0.1076, 0.4699, 0.1301, 0.4643, 0.1305, 0.5606, 0.08461, 0.5606, 0.0851, 0.4643, 0.1076, 0.4699, 0.1076, 0.5589, 0.06677, 0.2785, 0.1076, 0.2802, 0.1076, 0.3756, 0.07248, 0.3634, 0.07248, 0.3634, 0.1076, 0.3756, 0.1076, 0.4699, 0.0851, 0.4643, 0.0254, 0.4664, 0.01411, 0.3761, 0.07248, 0.3634, 0.1897, 0.4664, 0.1427, 0.3634, 0.201, 0.3761, 0.01331, 0.2732, 0.06677, 0.2785, 0.07248, 0.3634, 0.01411, 0.3761, 0.1076, 0.1838, 0.1405, 0.1827, 0.1283, 0.2048, 0.1076, 0.2049, 0.1432, 0.2335, 0.1754, 0.209, 0.2018, 0.2732, 0.1484, 0.2785, 0.1229, 0.1509, 0.1323, 0.1355, 0.1579, 0.15, 0.1405, 0.1827, 0.1076, 0.3756, 0.1427, 0.3634, 0.1301, 0.4643, 0.1076, 0.4699, 0.1076, 0.1505, 0.1229, 0.1509, 0.1405, 0.1827, 0.1076, 0.1838, 0.1076, 0.1257, 0.1323, 0.1355, 0.1229, 0.1509, 0.1076, 0.1257, 0.09224, 0.1509, 0.08284, 0.1355, 0.1076, 0.1257, 0.1076, 0.1505, 0.09224, 0.1509, 0.1076, 0.1257, 0.1229, 0.1509, 0.1076, 0.1505, 0.03973, 0.209, 0.07194, 0.2335, 0.06677, 0.2785, 0.01331, 0.2732, 0.8544, 0.3843, 0.905, 0.378, 0.9011, 0.4121, 0.07194, 0.2335, 0.1076, 0.2265, 0.1076, 0.2802, 0.06677, 0.2785, 0.2818, 0.2014, 0.2552, 0.199, 0.2582, 0.1729, 0.2819, 0.1894, 0.2552, 0.199, 0.2098, 0.197, 0.2128, 0.1749, 0.2582, 0.1729, 0.3539, 0.1965, 0.3083, 0.1989, 0.3051, 0.1728, 0.3504, 0.1744, 0.3083, 0.1989, 0.2818, 0.2014, 0.2819, 0.1894, 0.3051, 0.1728, 0.2819, 0.1894, 0.2582, 0.1729, 0.2817, 0.1378, 0.3051, 0.1728, 0.3331, 0.4298, 0.3025, 0.4442, 0.3042, 0.4175, 0.3249, 0.415, 0.303, 0.4707, 0.2829, 0.4531, 0.2828, 0.4436, 0.3025, 0.4442, 0.2828, 0.4436, 0.2636, 0.4443, 0.2615, 0.4178, 0.2828, 0.4173, 0.2636, 0.4443, 0.2334, 0.4306, 0.2407, 0.4154, 0.2615, 0.4178, 0.3025, 0.4442, 0.2828, 0.4436, 0.2828, 0.4173, 0.3042, 0.4175, 0.303, 0.4707, 0.2824, 0.5076, 0.2633, 0.4706, 0.2829, 0.4531, 0.2829, 0.4531, 0.2633, 0.4706, 0.2636, 0.4443, 0.2828, 0.4436, 0.2633, 0.4706, 0.2297, 0.4445, 0.2334, 0.4306, 0.2636, 0.4443, 0.3369, 0.4437, 0.303, 0.4707, 0.3025, 0.4442, 0.3331, 0.4298, 0.2828, 0.4173, 0.2615, 0.4178, 0.2574, 0.2332, 0.2819, 0.2334, 0.2615, 0.4178, 0.2407, 0.4154, 0.2353, 0.2381, 0.2574, 0.2332, 0.3249, 0.415, 0.3042, 0.4175, 0.3065, 0.233, 0.3286, 0.2376, 0.3042, 0.4175, 0.2828, 0.4173, 0.2819, 0.2334, 0.3065, 0.233, 0.2574, 0.2332, 0.2353, 0.2381, 0.2098, 0.197, 0.2552, 0.199, 0.3065, 0.233, 0.2819, 0.2334, 0.2818, 0.2014, 0.3083, 0.1989, 0.3286, 0.2376, 0.3065, 0.233, 0.3083, 0.1989, 0.3539, 0.1965, 0.2819, 0.2334, 0.2574, 0.2332, 0.2552, 0.199, 0.2818, 0.2014, 0.4533, 0.06655, 0.4614, 0.04625, 0.4752, 0.05066, 0.4678, 0.06788, 0.4614, 0.04625, 0.4592, 0.01493, 0.4855, 0.01989, 0.4752, 0.05066, 0.4605, 0.1158, 0.4632, 0.08488, 0.4772, 0.08048, 0.4842, 0.1079, 0.4632, 0.08488, 0.4533, 0.06655, 0.4678, 0.06788, 0.4772, 0.08048, 0.4678, 0.06788, 0.4752, 0.05066, 0.494, 0.06711, 0.4772, 0.08048, 0.09028, 0.1138, 0.08435, 0.08627, 0.1105, 0.09088, 0.1113, 0.1117, 0.05389, 0.08436, 0.05492, 0.07317, 0.06886, 0.07032, 0.08435, 0.08627, 0.06886, 0.07032, 0.08151, 0.05406, 0.1077, 0.04711, 0.1077, 0.06904, 0.08151, 0.05406, 0.08649, 0.02625, 0.11, 0.02612, 0.1077, 0.04711, 0.08435, 0.08627, 0.06886, 0.07032, 0.1077, 0.06904, 0.1105, 0.09088, 0.0343, 0.06917, 0.03728, 0.06645, 0.05492, 0.07317, 0.05389, 0.08436, 0.05492, 0.07317, 0.05655, 0.05741, 0.08151, 0.05406, 0.06886, 0.07032, 0.05655, 0.05741, 0.06757, 0.03441, 0.08649, 0.02625, 0.08151, 0.05406, 0.07235, 0.1067, 0.05389, 0.08436, 0.08435, 0.08627, 0.09028, 0.1138, 0.2847, 0.06686, 0.2839, 0.04119, 0.4432, 0.04336, 0.4437, 0.06619, 0.2839, 0.04119, 0.2862, 0.01739, 0.4448, 0.01961, 0.4432, 0.04336, 0.2871, 0.1174, 0.2854, 0.09306, 0.4459, 0.08848, 0.4454, 0.1122, 0.2854, 0.09306, 0.2847, 0.06686, 0.4437, 0.06619, 0.4459, 0.08848, 0.4432, 0.04336, 0.4448, 0.01961, 0.4592, 0.01493, 0.4614, 0.04625, 0.4459, 0.08848, 0.4437, 0.06619, 0.4533, 0.06655, 0.4632, 0.08488, 0.4454, 0.1122, 0.4459, 0.08848, 0.4632, 0.08488, 0.4605, 0.1158, 0.4437, 0.06619, 0.4432, 0.04336, 0.4614, 0.04625, 0.4533, 0.06655, 0.1077, 0.06904, 0.1077, 0.04711, 0.2839, 0.04119, 0.2847, 0.06686, 0.1077, 0.04711, 0.11, 0.02612, 0.2862, 0.01739, 0.2839, 0.04119, 0.1113, 0.1117, 0.1105, 0.09088, 0.2854, 0.09306, 0.2871, 0.1174, 0.1105, 0.09088, 0.1077, 0.06904, 0.2847, 0.06686, 0.2854, 0.09306, 0.428, 0.1813, 0.4026, 0.1771, 0.41, 0.1582, 0.4284, 0.1687, 0.4026, 0.1771, 0.3705, 0.1761, 0.3746, 0.1533, 0.41, 0.1582, 0.4843, 0.1788, 0.454, 0.1779, 0.4473, 0.159, 0.4816, 0.1567, 0.454, 0.1779, 0.428, 0.1813, 0.4284, 0.1687, 0.4473, 0.159, 0.4284, 0.1687, 0.41, 0.1582, 0.4294, 0.1305, 0.4473, 0.159, 0.48, 0.4144, 0.4431, 0.4306, 0.4459, 0.3928, 0.4697, 0.3898, 0.4447, 0.4612, 0.4219, 0.4408, 0.4221, 0.4278, 0.4431, 0.4306, 0.4221, 0.4278, 0.4017, 0.4293, 0.4005, 0.3923, 0.423, 0.3971, 0.4017, 0.4293, 0.3659, 0.4114, 0.3773, 0.3871, 0.4005, 0.3923, 0.4431, 0.4306, 0.4221, 0.4278, 0.423, 0.3971, 0.4459, 0.3928, 0.4447, 0.4612, 0.4198, 0.4962, 0.3984, 0.4596, 0.4219, 0.4408, 0.4219, 0.4408, 0.3984, 0.4596, 0.4017, 0.4293, 0.4221, 0.4278, 0.3984, 0.4596, 0.3631, 0.4323, 0.3659, 0.4114, 0.4017, 0.4293, 0.4816, 0.4353, 0.4447, 0.4612, 0.4431, 0.4306, 0.48, 0.4144, 0.423, 0.3971, 0.4005, 0.3923, 0.4271, 0.204, 0.4005, 0.3923, 0.3773, 0.3871, 0.376, 0.2041, 0.3949, 0.2056, 0.4697, 0.3898, 0.4459, 0.3928, 0.4461, 0.2077, 0.4738, 0.2047, 0.4459, 0.3928, 0.423, 0.3971, 0.4271, 0.204, 0.4461, 0.2077, 0.3949, 0.2056, 0.376, 0.2041, 0.3705, 0.1761, 0.4026, 0.1771, 0.4461, 0.2077, 0.4271, 0.204, 0.428, 0.1813, 0.454, 0.1779, 0.4738, 0.2047, 0.4461, 0.2077, 0.454, 0.1779, 0.4843, 0.1788, 0.4271, 0.204, 0.3949, 0.2056, 0.4026, 0.1771, 0.428, 0.1813, 0.6207, 0.09305, 0.5927, 0.09135, 0.5978, 0.07045, 0.6209, 0.08209, 0.5927, 0.09135, 0.5522, 0.07359, 0.5738, 0.05042, 0.5978, 0.07045, 0.6853, 0.0833, 0.6464, 0.09053, 0.6424, 0.06999, 0.6684, 0.05864, 0.6464, 0.09053, 0.6207, 0.09305, 0.6209, 0.08209, 0.6424, 0.06999, 0.6209, 0.08209, 0.5978, 0.07045, 0.6197, 0.04905, 0.6424, 0.06999, 0.6897, 0.4331, 0.6467, 0.4187, 0.6582, 0.3843, 0.7007, 0.3924, 0.6389, 0.4456, 0.6136, 0.4212, 0.6145, 0.4053, 0.6467, 0.4187, 0.6145, 0.4053, 0.5789, 0.4132, 0.5713, 0.3814, 0.6101, 0.3759, 0.5789, 0.4132, 0.5339, 0.4307, 0.5398, 0.3872, 0.5713, 0.3814, 0.6467, 0.4187, 0.6145, 0.4053, 0.6101, 0.3759, 0.6582, 0.3843, 0.6389, 0.4456, 0.6125, 0.4764, 0.5861, 0.4433, 0.6136, 0.4212, 0.6136, 0.4212, 0.5861, 0.4433, 0.5789, 0.4132, 0.6145, 0.4053, 0.5861, 0.4433, 0.5433, 0.4508, 0.5339, 0.4307, 0.5789, 0.4132, 0.68, 0.4531, 0.6389, 0.4456, 0.6467, 0.4187, 0.6897, 0.4331, 0.6101, 0.3759, 0.5713, 0.3814, 0.5825, 0.1373, 0.6162, 0.1337, 0.5713, 0.3814, 0.5398, 0.3872, 0.554, 0.1366, 0.5825, 0.1373, 0.7007, 0.3924, 0.6582, 0.3843, 0.6534, 0.136, 0.6859, 0.1351, 0.6582, 0.3843, 0.6101, 0.3759, 0.6162, 0.1337, 0.6534, 0.136, 0.5825, 0.1373, 0.554, 0.1366, 0.5522, 0.07359, 0.5927, 0.09135, 0.6534, 0.136, 0.6162, 0.1337, 0.6207, 0.09305, 0.6464, 0.09053, 0.6859, 0.1351, 0.6534, 0.136, 0.6464, 0.09053, 0.6853, 0.0833, 0.6162, 0.1337, 0.5825, 0.1373, 0.5927, 0.09135, 0.6207, 0.09305, 0.564, 0.935, 0.5623, 0.9002, 0.5417, 0.8971, 0.5423, 0.9318, 0.6347, 0.9325, 0.6385, 0.8973, 0.6192, 0.9002, 0.6161, 0.9294, 0.6161, 0.9294, 0.6192, 0.9002, 0.5922, 0.9024, 0.5926, 0.9293, 0.5623, 0.9002, 0.5642, 0.8361, 0.5477, 0.8491, 0.5417, 0.8971, 0.5922, 0.9024, 0.5911, 0.8584, 0.5642, 0.8361, 0.5623, 0.9002, 0.6091, 0.9781, 0.6265, 0.9729, 0.631, 0.9552, 0.6134, 0.9606, 0.5961, 0.9584, 0.5926, 0.9293, 0.564, 0.935, 0.5808, 0.967, 0.6134, 0.9606, 0.6161, 0.9294, 0.5926, 0.9293, 0.5961, 0.9584, 0.564, 0.935, 0.5502, 0.9528, 0.5477, 0.9655, 0.5808, 0.967, 0.5926, 0.9293, 0.5922, 0.9024, 0.5623, 0.9002, 0.564, 0.935, 0.6347, 0.9325, 0.6161, 0.9294, 0.6134, 0.9606, 0.631, 0.9552, 0.5237, 0.9524, 0.5048, 0.9493, 0.5006, 0.9504, 0.5239, 0.9576, 0.6265, 0.9729, 0.6505, 0.9555, 0.6473, 0.9487, 0.631, 0.9552, 0.5423, 0.9318, 0.5407, 0.9391, 0.5502, 0.9528, 0.564, 0.935, 0.6424, 0.936, 0.6347, 0.9325, 0.631, 0.9552, 0.6473, 0.9487, 0.5006, 0.9504, 0.5048, 0.9493, 0.505, 0.9462, 0.5003, 0.9464, 0.5257, 0.9466, 0.505, 0.9462, 0.5048, 0.9493, 0.5237, 0.9524, 0.6613, 0.9291, 0.6424, 0.936, 0.6473, 0.9487, 0.6641, 0.9344, 0.6696, 0.9377, 0.6892, 0.9145, 0.6858, 0.9124, 0.6641, 0.9344, 0.5502, 0.9528, 0.5237, 0.9524, 0.5239, 0.9576, 0.5477, 0.9655, 0.5407, 0.9391, 0.5257, 0.9466, 0.5237, 0.9524, 0.5502, 0.9528, 0.6799, 0.9134, 0.6613, 0.9291, 0.6641, 0.9344, 0.6858, 0.9124, 0.6505, 0.9555, 0.6696, 0.9377, 0.6641, 0.9344, 0.6473, 0.9487, 0.8308, 0.1767, 0.8278, 0.1946, 0.7952, 0.1681, 0.81, 0.1612, 0.8643, 0.08805, 0.8722, 0.08466, 0.8756, 0.1632, 0.86, 0.1567, 0.86, 0.1567, 0.8756, 0.1632, 0.8502, 0.1961, 0.843, 0.1749, 0.843, 0.1749, 0.8502, 0.1961, 0.8278, 0.1946, 0.8308, 0.1767, 0.81, 0.1612, 0.7952, 0.1681, 0.7848, 0.07824, 0.8001, 0.0824, 0.8268, 0.1506, 0.8143, 0.08642, 0.8282, 0.1341, 0.8268, 0.1506, 0.81, 0.1612, 0.8143, 0.08642, 0.81, 0.1612, 0.8001, 0.0824, 0.8143, 0.08642, 0.8756, 0.1632, 0.8722, 0.08466, 0.9293, 0.07761, 0.9031, 0.1646, 0.8076, 0.05528, 0.7988, 0.0273, 0.8639, 0.04972, 0.853, 0.06393, 0.8391, 0.1365, 0.8426, 0.1509, 0.8268, 0.1506, 0.8282, 0.1341, 0.8766, 0.1933, 0.8756, 0.1632, 0.9031, 0.1646, 0.8901, 0.1952, 0.8426, 0.1509, 0.8406, 0.1669, 0.8323, 0.1682, 0.8268, 0.1506, 0.8323, 0.1682, 0.8308, 0.1767, 0.81, 0.1612, 0.8268, 0.1506, 0.8391, 0.1365, 0.8541, 0.08905, 0.8426, 0.1509, 0.8541, 0.08905, 0.86, 0.1567, 0.8426, 0.1509, 0.8541, 0.08905, 0.8643, 0.08805, 0.86, 0.1567, 0.8282, 0.1341, 0.8143, 0.08642, 0.8541, 0.08905, 0.8391, 0.1365, 0.8406, 0.1669, 0.843, 0.1749, 0.8308, 0.1767, 0.8323, 0.1682, 0.8426, 0.1509, 0.86, 0.1567, 0.843, 0.1749, 0.8406, 0.1669, 0.8143, 0.08642, 0.8076, 0.05528, 0.853, 0.06393, 0.8541, 0.08905, 0.8001, 0.0824, 0.7848, 0.07824, 0.7988, 0.0273, 0.8076, 0.05528, 0.853, 0.06393, 0.8639, 0.04972, 0.8722, 0.08466, 0.8643, 0.08805, 0.8143, 0.08642, 0.8001, 0.0824, 0.8076, 0.05528, 0.8541, 0.08905, 0.853, 0.06393, 0.8643, 0.08805, 0.8722, 0.08466, 0.8731, 0.0566, 0.9252, 0.03018, 0.9293, 0.07761, 0.03728, 0.06645, 0.0368, 0.05945, 0.05655, 0.05741, 0.05492, 0.07317, 0.3679, 0.6424, 0.3419, 0.6418, 0.3436, 0.6282, 0.376, 0.6275, 0.376, 0.6275, 0.3436, 0.6282, 0.3296, 0.6056, 0.3498, 0.5915, 0.2319, 0.6266, 0.2018, 0.6197, 0.2322, 0.591, 0.2486, 0.6071, 0.2018, 0.6197, 0.2319, 0.6266, 0.2299, 0.6449, 0.2042, 0.6363, 0.2486, 0.6071, 0.2712, 0.5993, 0.2596, 0.6406, 0.2319, 0.6266, 0.2018, 0.5732, 0.2214, 0.4791, 0.2509, 0.5286, 0.2101, 0.5868, 0.3307, 0.5821, 0.3015, 0.5403, 0.338, 0.5234, 0.3726, 0.5897, 0.3296, 0.6056, 0.3071, 0.5944, 0.3015, 0.5403, 0.3307, 0.5821, 0.3761, 0.4762, 0.3798, 0.5757, 0.3726, 0.5897, 0.338, 0.5234, 0.3071, 0.5944, 0.3296, 0.6056, 0.3436, 0.6282, 0.3135, 0.639, 0.2299, 0.6449, 0.2597, 0.6974, 0.2343, 0.7217, 0.2042, 0.6363, 0.2832, 0.5491, 0.2505, 0.5849, 0.2101, 0.5868, 0.2509, 0.5286, 0.0343, 0.06917, 0.02909, 0.06045, 0.0368, 0.05945, 0.03728, 0.06645, 0.04973, 0.1184, 0.03429, 0.1133, 0.05389, 0.08436, 0.07235, 0.1067, 0.02869, 0.04159, 0.03889, 0.03189, 0.06757, 0.03441, 0.05655, 0.05741, 0.4934, 0.5612, 0.4616, 0.5649, 0.4614, 0.5041, 0.4968, 0.5233, 0.4415, 0.5121, 0.4614, 0.5041, 0.4616, 0.5649, 0.4407, 0.5378, 0.6601, 0.5378, 0.6392, 0.5649, 0.6393, 0.5041, 0.6593, 0.5121, 0.604, 0.5233, 0.6393, 0.5041, 0.6392, 0.5649, 0.6074, 0.5612, 0.6074, 0.5612, 0.5799, 0.5529, 0.5812, 0.4897, 0.604, 0.5233, 0.8076, 0.4121, 0.8038, 0.378, 0.8544, 0.3843, 0.1076, 0.2265, 0.07194, 0.2335, 0.08687, 0.2048, 0.1076, 0.2049, 0.4968, 0.5233, 0.5195, 0.4897, 0.5209, 0.5529, 0.4934, 0.5612, 0.1076, 0.2265, 0.1432, 0.2335, 0.1484, 0.2785, 0.1076, 0.2802, 0.1484, 0.2785, 0.2018, 0.2732, 0.201, 0.3761, 0.1427, 0.3634, 0.9389, 0.7333, 0.8986, 0.723, 0.8986, 0.6924, 0.6237, 0.7746, 0.6302, 0.7252, 0.6599, 0.7354, 0.8126, 0.7219, 0.8125, 0.6852, 0.8329, 0.6478, 0.8583, 0.7333, 0.8986, 0.6924, 0.8583, 0.7333, 0.8329, 0.6478, 0.8986, 0.6401, 0.9846, 0.7219, 0.9389, 0.7333, 0.9642, 0.6478, 0.9846, 0.6852, 0.9389, 0.7333, 0.8986, 0.6924, 0.8986, 0.6401, 0.9642, 0.6478, 0.1076, 0.5589, 0.1305, 0.5606, 0.1327, 0.608, 0.1076, 0.6039, 0.592, 0.7743, 0.6237, 0.7746, 0.6252, 0.8063, 0.6092, 0.7984, 0.08461, 0.5606, 0.1076, 0.5589, 0.1076, 0.6039, 0.08248, 0.608, 0.592, 0.7743, 0.5749, 0.7984, 0.5589, 0.8063, 0.5603, 0.7746, 0.1327, 0.608, 0.1757, 0.6159, 0.1759, 0.6597, 0.1379, 0.6542, 0.03947, 0.6159, 0.08248, 0.608, 0.07727, 0.6542, 0.03924, 0.6597, 0.1339, 0.7171, 0.1076, 0.7095, 0.1076, 0.6502, 0.1379, 0.6542, 0.1076, 0.7095, 0.08122, 0.7171, 0.07727, 0.6542, 0.1076, 0.6502, 0.6385, 0.8973, 0.6368, 0.8497, 0.62, 0.8362, 0.6192, 0.9002, 0.6192, 0.9002, 0.62, 0.8362, 0.5911, 0.8584, 0.5922, 0.9024, 0.5603, 0.7746, 0.5538, 0.7252, 0.592, 0.7273, 0.592, 0.7743, 0.5241, 0.7354, 0.5538, 0.7252, 0.5603, 0.7746, 0.4005, 0.3923, 0.3949, 0.2056, 0.4271, 0.204, 0.2818, 0.2014, 0.2819, 0.1894, 0.2582, 0.1729, 0.2552, 0.199, 0.2552, 0.199, 0.2582, 0.1729, 0.2128, 0.1749, 0.2098, 0.197, 0.3539, 0.1965, 0.3504, 0.1744, 0.3051, 0.1728, 0.3083, 0.1989, 0.3083, 0.1989, 0.3051, 0.1728, 0.2819, 0.1894, 0.2818, 0.2014, 0.2819, 0.1894, 0.3051, 0.1728, 0.2817, 0.1378, 0.2582, 0.1729, 0.3331, 0.4298, 0.3249, 0.415, 0.3042, 0.4175, 0.3025, 0.4442, 0.303, 0.4707, 0.3025, 0.4442, 0.2828, 0.4436, 0.2829, 0.4531, 0.2828, 0.4436, 0.2828, 0.4173, 0.2615, 0.4178, 0.2636, 0.4443, 0.2636, 0.4443, 0.2615, 0.4178, 0.2407, 0.4154, 0.2334, 0.4306, 0.3025, 0.4442, 0.3042, 0.4175, 0.2828, 0.4173, 0.2828, 0.4436, 0.303, 0.4707, 0.2829, 0.4531, 0.2633, 0.4706, 0.2824, 0.5076, 0.2829, 0.4531, 0.2828, 0.4436, 0.2636, 0.4443, 0.2633, 0.4706, 0.2633, 0.4706, 0.2636, 0.4443, 0.2334, 0.4306, 0.2297, 0.4445, 0.3369, 0.4437, 0.3331, 0.4298, 0.3025, 0.4442, 0.303, 0.4707, 0.2828, 0.4173, 0.2819, 0.2334, 0.2574, 0.2332, 0.2615, 0.4178, 0.2615, 0.4178, 0.2574, 0.2332, 0.2353, 0.2381, 0.2407, 0.4154, 0.3249, 0.415, 0.3286, 0.2376, 0.3065, 0.233, 0.3042, 0.4175, 0.3042, 0.4175, 0.3065, 0.233, 0.2819, 0.2334, 0.2828, 0.4173, 0.2574, 0.2332, 0.2552, 0.199, 0.2098, 0.197, 0.2353, 0.2381, 0.3065, 0.233, 0.3083, 0.1989, 0.2818, 0.2014, 0.2819, 0.2334, 0.3286, 0.2376, 0.3539, 0.1965, 0.3083, 0.1989, 0.3065, 0.233, 0.2819, 0.2334, 0.2818, 0.2014, 0.2552, 0.199, 0.2574, 0.2332, 0.4533, 0.06655, 0.4678, 0.06788, 0.4752, 0.05066, 0.4614, 0.04625, 0.4614, 0.04625, 0.4752, 0.05066, 0.4855, 0.01989, 0.4592, 0.01493, 0.4605, 0.1158, 0.4842, 0.1079, 0.4772, 0.08048, 0.4632, 0.08488, 0.4632, 0.08488, 0.4772, 0.08048, 0.4678, 0.06788, 0.4533, 0.06655, 0.4678, 0.06788, 0.4772, 0.08048, 0.494, 0.06711, 0.4752, 0.05066, 0.09028, 0.1138, 0.1113, 0.1117, 0.1105, 0.09088, 0.08435, 0.08627, 0.05389, 0.08436, 0.08435, 0.08627, 0.06886, 0.07032, 0.05492, 0.07317, 0.06886, 0.07032, 0.1077, 0.06904, 0.1077, 0.04711, 0.08151, 0.05406, 0.08151, 0.05406, 0.1077, 0.04711, 0.11, 0.02612, 0.08649, 0.02625, 0.08435, 0.08627, 0.1105, 0.09088, 0.1077, 0.06904, 0.06886, 0.07032, 0.0343, 0.06917, 0.05389, 0.08436, 0.05492, 0.07317, 0.03728, 0.06645, 0.05492, 0.07317, 0.06886, 0.07032, 0.08151, 0.05406, 0.05655, 0.05741, 0.05655, 0.05741, 0.08151, 0.05406, 0.08649, 0.02625, 0.06757, 0.03441, 0.07235, 0.1067, 0.09028, 0.1138, 0.08435, 0.08627, 0.05389, 0.08436, 0.2847, 0.06686, 0.4437, 0.06619, 0.4432, 0.04336, 0.2839, 0.04119, 0.2839, 0.04119, 0.4432, 0.04336, 0.4448, 0.01961, 0.2862, 0.01739, 0.2871, 0.1174, 0.4454, 0.1122, 0.4459, 0.08848, 0.2854, 0.09306, 0.2854, 0.09306, 0.4459, 0.08848, 0.4437, 0.06619, 0.2847, 0.06686, 0.4432, 0.04336, 0.4614, 0.04625, 0.4592, 0.01493, 0.4448, 0.01961, 0.4459, 0.08848, 0.4632, 0.08488, 0.4533, 0.06655, 0.4437, 0.06619, 0.4454, 0.1122, 0.4605, 0.1158, 0.4632, 0.08488, 0.4459, 0.08848, 0.4437, 0.06619, 0.4533, 0.06655, 0.4614, 0.04625, 0.4432, 0.04336, 0.1077, 0.06904, 0.2847, 0.06686, 0.2839, 0.04119, 0.1077, 0.04711, 0.1077, 0.04711, 0.2839, 0.04119, 0.2862, 0.01739, 0.11, 0.02612, 0.1113, 0.1117, 0.2871, 0.1174, 0.2854, 0.09306, 0.1105, 0.09088, 0.1105, 0.09088, 0.2854, 0.09306, 0.2847, 0.06686, 0.1077, 0.06904, 0.428, 0.1813, 0.4284, 0.1687, 0.41, 0.1582, 0.4026, 0.1771, 0.4026, 0.1771, 0.41, 0.1582, 0.3746, 0.1533, 0.3705, 0.1761, 0.4843, 0.1788, 0.4816, 0.1567, 0.4473, 0.159, 0.454, 0.1779, 0.454, 0.1779, 0.4473, 0.159, 0.4284, 0.1687, 0.428, 0.1813, 0.4284, 0.1687, 0.4473, 0.159, 0.4294, 0.1305, 0.41, 0.1582, 0.48, 0.4144, 0.4697, 0.3898, 0.4459, 0.3928, 0.4431, 0.4306, 0.4447, 0.4612, 0.4431, 0.4306, 0.4221, 0.4278, 0.4219, 0.4408, 0.4221, 0.4278, 0.423, 0.3971, 0.4005, 0.3923, 0.4017, 0.4293, 0.4017, 0.4293, 0.4005, 0.3923, 0.3773, 0.3871, 0.3659, 0.4114, 0.4431, 0.4306, 0.4459, 0.3928, 0.423, 0.3971, 0.4221, 0.4278, 0.4447, 0.4612, 0.4219, 0.4408, 0.3984, 0.4596, 0.4198, 0.4962, 0.4219, 0.4408, 0.4221, 0.4278, 0.4017, 0.4293, 0.3984, 0.4596, 0.3984, 0.4596, 0.4017, 0.4293, 0.3659, 0.4114, 0.3631, 0.4323, 0.4816, 0.4353, 0.48, 0.4144, 0.4431, 0.4306, 0.4447, 0.4612, 0.423, 0.3971, 0.4271, 0.204, 0.4005, 0.3923, 0.4005, 0.3923, 0.3949, 0.2056, 0.376, 0.2041, 0.3773, 0.3871, 0.4697, 0.3898, 0.4738, 0.2047, 0.4461, 0.2077, 0.4459, 0.3928, 0.4459, 0.3928, 0.4461, 0.2077, 0.4271, 0.204, 0.423, 0.3971, 0.3949, 0.2056, 0.4026, 0.1771, 0.3705, 0.1761, 0.376, 0.2041, 0.4461, 0.2077, 0.454, 0.1779, 0.428, 0.1813, 0.4271, 0.204, 0.4738, 0.2047, 0.4843, 0.1788, 0.454, 0.1779, 0.4461, 0.2077, 0.4271, 0.204, 0.428, 0.1813, 0.4026, 0.1771, 0.3949, 0.2056, 0.6207, 0.09305, 0.6209, 0.08209, 0.5978, 0.07045, 0.5927, 0.09135, 0.5927, 0.09135, 0.5978, 0.07045, 0.5738, 0.05042, 0.5522, 0.07359, 0.6853, 0.0833, 0.6684, 0.05864, 0.6424, 0.06999, 0.6464, 0.09053, 0.6464, 0.09053, 0.6424, 0.06999, 0.6209, 0.08209, 0.6207, 0.09305, 0.6209, 0.08209, 0.6424, 0.06999, 0.6197, 0.04905, 0.5978, 0.07045, 0.6897, 0.4331, 0.7007, 0.3924, 0.6582, 0.3843, 0.6467, 0.4187, 0.6389, 0.4456, 0.6467, 0.4187, 0.6145, 0.4053, 0.6136, 0.4212, 0.6145, 0.4053, 0.6101, 0.3759, 0.5713, 0.3814, 0.5789, 0.4132, 0.5789, 0.4132, 0.5713, 0.3814, 0.5398, 0.3872, 0.5339, 0.4307, 0.6467, 0.4187, 0.6582, 0.3843, 0.6101, 0.3759, 0.6145, 0.4053, 0.6389, 0.4456, 0.6136, 0.4212, 0.5861, 0.4433, 0.6125, 0.4764, 0.6136, 0.4212, 0.6145, 0.4053, 0.5789, 0.4132, 0.5861, 0.4433, 0.5861, 0.4433, 0.5789, 0.4132, 0.5339, 0.4307, 0.5433, 0.4508, 0.68, 0.4531, 0.6897, 0.4331, 0.6467, 0.4187, 0.6389, 0.4456, 0.6101, 0.3759, 0.6162, 0.1337, 0.5825, 0.1373, 0.5713, 0.3814, 0.5713, 0.3814, 0.5825, 0.1373, 0.554, 0.1366, 0.5398, 0.3872, 0.7007, 0.3924, 0.6859, 0.1351, 0.6534, 0.136, 0.6582, 0.3843, 0.6582, 0.3843, 0.6534, 0.136, 0.6162, 0.1337, 0.6101, 0.3759, 0.5825, 0.1373, 0.5927, 0.09135, 0.5522, 0.07359, 0.554, 0.1366, 0.6534, 0.136, 0.6464, 0.09053, 0.6207, 0.09305, 0.6162, 0.1337, 0.6859, 0.1351, 0.6853, 0.0833, 0.6464, 0.09053, 0.6534, 0.136, 0.6162, 0.1337, 0.6207, 0.09305, 0.5927, 0.09135, 0.5825, 0.1373, 0.564, 0.935, 0.5423, 0.9318, 0.5417, 0.8971, 0.5623, 0.9002, 0.6347, 0.9325, 0.6161, 0.9294, 0.6192, 0.9002, 0.6385, 0.8973, 0.6161, 0.9294, 0.5926, 0.9293, 0.5922, 0.9024, 0.6192, 0.9002, 0.5623, 0.9002, 0.5417, 0.8971, 0.5477, 0.8491, 0.5642, 0.8361, 0.5922, 0.9024, 0.5623, 0.9002, 0.5642, 0.8361, 0.5911, 0.8584, 0.6091, 0.9781, 0.6134, 0.9606, 0.631, 0.9552, 0.6265, 0.9729, 0.5961, 0.9584, 0.5808, 0.967, 0.564, 0.935, 0.5926, 0.9293, 0.6134, 0.9606, 0.5961, 0.9584, 0.5926, 0.9293, 0.6161, 0.9294, 0.564, 0.935, 0.5808, 0.967, 0.5477, 0.9655, 0.5502, 0.9528, 0.5926, 0.9293, 0.564, 0.935, 0.5623, 0.9002, 0.5922, 0.9024, 0.6347, 0.9325, 0.631, 0.9552, 0.6134, 0.9606, 0.6161, 0.9294, 0.5237, 0.9524, 0.5239, 0.9576, 0.5006, 0.9504, 0.5048, 0.9493, 0.6265, 0.9729, 0.631, 0.9552, 0.6473, 0.9487, 0.6505, 0.9555, 0.5423, 0.9318, 0.564, 0.935, 0.5502, 0.9528, 0.5407, 0.9391, 0.6424, 0.936, 0.6473, 0.9487, 0.631, 0.9552, 0.6347, 0.9325, 0.5006, 0.9504, 0.5003, 0.9464, 0.505, 0.9462, 0.5048, 0.9493, 0.5257, 0.9466, 0.5237, 0.9524, 0.5048, 0.9493, 0.505, 0.9462, 0.6613, 0.9291, 0.6641, 0.9344, 0.6473, 0.9487, 0.6424, 0.936, 0.6696, 0.9377, 0.6641, 0.9344, 0.6858, 0.9124, 0.6892, 0.9145, 0.5502, 0.9528, 0.5477, 0.9655, 0.5239, 0.9576, 0.5237, 0.9524, 0.5407, 0.9391, 0.5502, 0.9528, 0.5237, 0.9524, 0.5257, 0.9466, 0.6799, 0.9134, 0.6858, 0.9124, 0.6641, 0.9344, 0.6613, 0.9291, 0.6505, 0.9555, 0.6473, 0.9487, 0.6641, 0.9344, 0.6696, 0.9377, 0.8308, 0.1767, 0.81, 0.1612, 0.7952, 0.1681, 0.8278, 0.1946, 0.8643, 0.08805, 0.86, 0.1567, 0.8756, 0.1632, 0.8722, 0.08466, 0.86, 0.1567, 0.843, 0.1749, 0.8502, 0.1961, 0.8756, 0.1632, 0.843, 0.1749, 0.8308, 0.1767, 0.8278, 0.1946, 0.8502, 0.1961, 0.81, 0.1612, 0.8001, 0.0824, 0.7848, 0.07824, 0.7952, 0.1681, 0.8268, 0.1506, 0.8282, 0.1341, 0.8143, 0.08642, 0.8268, 0.1506, 0.8143, 0.08642, 0.81, 0.1612, 0.8143, 0.08642, 0.8001, 0.0824, 0.81, 0.1612, 0.8756, 0.1632, 0.9031, 0.1646, 0.9293, 0.07761, 0.8722, 0.08466, 0.8076, 0.05528, 0.853, 0.06393, 0.8639, 0.04972, 0.7988, 0.0273, 0.8391, 0.1365, 0.8282, 0.1341, 0.8268, 0.1506, 0.8426, 0.1509, 0.8766, 0.1933, 0.8901, 0.1952, 0.9031, 0.1646, 0.8756, 0.1632, 0.8426, 0.1509, 0.8268, 0.1506, 0.8323, 0.1682, 0.8406, 0.1669, 0.8323, 0.1682, 0.8268, 0.1506, 0.81, 0.1612, 0.8308, 0.1767, 0.8391, 0.1365, 0.8426, 0.1509, 0.8541, 0.08905, 0.8426, 0.1509, 0.86, 0.1567, 0.8541, 0.08905, 0.86, 0.1567, 0.8643, 0.08805, 0.8541, 0.08905, 0.8282, 0.1341, 0.8391, 0.1365, 0.8541, 0.08905, 0.8143, 0.08642, 0.8406, 0.1669, 0.8323, 0.1682, 0.8308, 0.1767, 0.843, 0.1749, 0.8426, 0.1509, 0.8406, 0.1669, 0.843, 0.1749, 0.86, 0.1567, 0.8143, 0.08642, 0.8541, 0.08905, 0.853, 0.06393, 0.8076, 0.05528, 0.8001, 0.0824, 0.8076, 0.05528, 0.7988, 0.0273, 0.7848, 0.07824, 0.853, 0.06393, 0.8643, 0.08805, 0.8722, 0.08466, 0.8639, 0.04972, 0.8143, 0.08642, 0.8076, 0.05528, 0.8001, 0.0824, 0.8541, 0.08905, 0.8643, 0.08805, 0.853, 0.06393, 0.8722, 0.08466, 0.9293, 0.07761, 0.9252, 0.03018, 0.8731, 0.0566, 0.03728, 0.06645, 0.05492, 0.07317, 0.05655, 0.05741, 0.0368, 0.05945, 0.0343, 0.06917, 0.03728, 0.06645, 0.0368, 0.05945, 0.02909, 0.06045, 0.04973, 0.1184, 0.07235, 0.1067, 0.05389, 0.08436, 0.03429, 0.1133, 0.02869, 0.04159, 0.05655, 0.05741, 0.06757, 0.03441, 0.03889, 0.03189, 0.6385, 0.8973, 0.6192, 0.9002, 0.62, 0.8362, 0.6368, 0.8497, 0.6192, 0.9002, 0.5922, 0.9024, 0.5911, 0.8584, 0.62, 0.8362, 0.4005, 0.3923, 0.4271, 0.204, 0.3949, 0.2056])
me_skeleton.materials.append(None)
me_skeleton.materials.append(mat_none_skeleton_diffuse)
me_skeleton.use_remesh_preserve_volume = False
me_skeleton.use_remesh_preserve_attributes = False
me_skeleton.use_mirror_vertex_groups = False
me_skeleton.update()
arm_armature = bpy.data.armatures.new('Armature')  # bones are not reproduced

# ---- objects
ob_armature = bpy.data.objects.new('Armature', arm_armature)
ob_skeleton = bpy.data.objects.new('skeleton', me_skeleton)
ob_lamp = bpy.data.objects.new('Lamp', light_spot)
ob_camera = bpy.data.objects.new('Camera', cam_camera)

# ---- transforms, parenting, visibility, modifiers, constraints
ob_armature.location = (0.1282, 13.88, 9.82)
ob_armature.scale = (13.09, 13.09, 13.09)
ob_armature.lock_rotations_4d = False
ob_armature.empty_display_type = 'ARROWS'
ob_armature.show_in_front = True
ob_armature.lineart.crease_threshold = 0.0
ob_skeleton.location = (0.0, 12.82, 13.89)
ob_skeleton.rotation_euler = (0.0, 0.0, 3.142)
ob_skeleton.scale = (9.384, 9.384, 9.384)
ob_skeleton.lock_rotations_4d = False
ob_skeleton.empty_display_type = 'ARROWS'
ob_skeleton.lineart.crease_threshold = 0.0
_vg = ob_skeleton.vertex_groups.new(name='Group')
_vg = ob_skeleton.vertex_groups.new(name='Spine.003')
_vg.add([127, 128, 129, 130, 131, 132, 133, 134, 135, 136, 137, 138, 139, 140, 141, 142, 143, 144, 145, 146, 147, 148, 149, 150, 151, 152, 153, 154, 155, 156, 157, 158, 159, 160, 161, 162, 163, 164, 165, 166, 167, 168, 175, 176, 177, 178, 179, 180, 181, 205, 208, 209, 210, 346, 347, 348, 349, 350, 351, 352, 353, 354, 355, 356, 357, 362, 363, 364, 375, 378, 379, 380], 1.0, 'REPLACE')
_vg = ob_skeleton.vertex_groups.new(name='bicep.r')
for _i, _w in zip([143, 347, 348, 353, 365, 366, 367, 368, 369, 370, 371, 372, 373, 374, 376, 377, 378, 379, 381, 382, 383, 384, 385, 386, 387, 388, 421, 422, 425, 427, 428, 429, 430, 431, 432], [0.0, 1.0, 0.0, 0.0, 1.0, 1.0, 1.0, 1.0, 1.0, 1.0, 1.0, 1.0, 1.0, 1.0, 1.0, 1.0, 1.0, 0.0, 1.0, 1.0, 1.0, 1.0, 1.0, 1.0, 1.0, 1.0, 0.0, 0.0, 0.0, 0.0, 0.0, 1.0, 1.0, 0.0, 1.0]): _vg.add([_i], _w, 'REPLACE')
_vg = ob_skeleton.vertex_groups.new(name='forearm.r')
_vg.add([419, 421, 422, 423, 424, 425, 426, 427, 428, 431, 433, 434, 435, 436, 437, 438, 439, 440, 468, 470, 471], 1.0, 'REPLACE')
_vg = ob_skeleton.vertex_groups.new(name='hand.r')
_vg.add([417, 418, 420, 465, 466, 467, 469, 470, 472, 473, 474, 475, 476, 477, 478, 479, 480, 481, 482, 483, 484, 485, 486, 487, 488, 489, 490, 491], 1.0, 'REPLACE')
_vg = ob_skeleton.vertex_groups.new(name='bicep.l')
for _i, _w in zip([141, 195, 196, 197, 198, 199, 200, 201, 202, 203, 204, 205, 206, 207, 211, 212, 213, 214, 215, 216, 217, 218, 255, 256, 259, 260, 261, 262], [1.0, 1.0, 1.0, 1.0, 1.0, 1.0, 1.0, 1.0, 1.0, 1.0, 1.0, 1.0, 1.0, 1.0, 1.0, 1.0, 1.0, 1.0, 1.0, 1.0, 1.0, 1.0, 0.0, 0.0, 1.0, 1.0, 0.0, 1.0]): _vg.add([_i], _w, 'REPLACE')
_vg = ob_skeleton.vertex_groups.new(name='forearm.l')
for _i, _w in zip([247, 249, 250, 251, 252, 253, 254, 255, 256, 257, 258, 261, 263, 264, 265, 266, 267, 268, 269, 270, 298, 300, 301, 302], [0.0, 1.0, 0.0, 1.0, 1.0, 1.0, 1.0, 1.0, 1.0, 1.0, 1.0, 1.0, 1.0, 1.0, 1.0, 1.0, 1.0, 1.0, 1.0, 1.0, 1.0, 0.0, 0.0, 0.0]): _vg.add([_i], _w, 'REPLACE')
_vg = ob_skeleton.vertex_groups.new(name='hand.l')
_vg.add([247, 248, 249, 250, 295, 296, 297, 298, 299, 300, 301, 302, 303, 304, 305, 306, 307, 308, 309, 310, 311, 312, 313, 314, 315, 316, 317, 318, 319, 320, 321], 1.0, 'REPLACE')
_vg = ob_skeleton.vertex_groups.new(name='Spine.002')
_vg.add([182, 183, 184, 185], 1.0, 'REPLACE')
_vg = ob_skeleton.vertex_groups.new(name='Spine.001')
_vg.add([78, 79, 80, 81, 82, 83, 84, 85, 86, 87, 88, 89, 90, 91, 92, 93, 94, 95, 96, 97, 98, 99, 100, 101, 102, 103, 104, 105, 106, 107, 108, 109, 110, 111, 112, 113, 114, 115, 116, 117, 118, 119, 120, 121, 122, 123, 124, 125, 126, 186, 187, 188, 189, 190, 191, 192, 193, 194, 358], 1.0, 'REPLACE')
_vg = ob_skeleton.vertex_groups.new(name='thigh.l')
for _i, _w in zip([219, 220, 221, 222, 223, 224, 225, 226, 227, 228, 229, 230, 231, 232, 233, 234, 235, 236, 237, 238, 239, 240, 241, 242, 243, 244, 245, 246, 281, 282, 286, 358, 359, 360, 361], [1.0, 1.0, 1.0, 1.0, 1.0, 1.0, 1.0, 1.0, 1.0, 1.0, 1.0, 1.0, 1.0, 1.0, 1.0, 1.0, 1.0, 1.0, 1.0, 1.0, 1.0, 1.0, 1.0, 1.0, 1.0, 1.0, 1.0, 1.0, 0.0, 0.0, 0.0, 1.0, 1.0, 1.0, 1.0]): _vg.add([_i], _w, 'REPLACE')
_vg = ob_skeleton.vertex_groups.new(name='shin.l')
for _i, _w in zip([271, 272, 273, 274, 275, 276, 277, 278, 279, 280, 281, 282, 283, 284, 285, 286, 287, 288, 289, 290, 291, 292, 293, 294, 322, 331], [0.0, 0.0, 0.0, 0.0, 1.0, 1.0, 1.0, 1.0, 1.0, 1.0, 1.0, 1.0, 1.0, 1.0, 1.0, 1.0, 1.0, 1.0, 1.0, 1.0, 1.0, 1.0, 1.0, 1.0, 0.0, 0.0]): _vg.add([_i], _w, 'REPLACE')
_vg = ob_skeleton.vertex_groups.new(name='foot.l')
_vg.add([271, 272, 273, 274, 322, 323, 324, 325, 326, 327, 328, 329, 330, 331, 332, 333, 334, 335, 336, 337, 338, 339, 340, 341, 342, 343, 344, 345], 1.0, 'REPLACE')
_vg = ob_skeleton.vertex_groups.new(name='thigh.r')
for _i, _w in zip([389, 390, 391, 392, 393, 394, 395, 396, 397, 398, 399, 400, 401, 402, 403, 404, 405, 406, 407, 408, 409, 410, 411, 412, 413, 414, 415, 416, 454, 516, 517, 518, 519], [1.0, 1.0, 1.0, 1.0, 1.0, 1.0, 1.0, 1.0, 1.0, 1.0, 1.0, 1.0, 1.0, 1.0, 1.0, 1.0, 1.0, 1.0, 1.0, 1.0, 1.0, 1.0, 1.0, 1.0, 1.0, 1.0, 1.0, 1.0, 0.0, 1.0, 1.0, 1.0, 1.0]): _vg.add([_i], _w, 'REPLACE')
_vg = ob_skeleton.vertex_groups.new(name='shin.r')
for _i, _w in zip([392, 410, 411, 443, 444, 445, 446, 447, 448, 449, 450, 451, 452, 453, 454, 455, 456, 457, 458, 459, 460, 461, 462, 463, 464], [0.0, 0.0, 0.0, 1.0, 1.0, 1.0, 1.0, 1.0, 1.0, 1.0, 1.0, 1.0, 1.0, 1.0, 1.0, 1.0, 1.0, 1.0, 1.0, 1.0, 1.0, 1.0, 1.0, 1.0, 1.0]): _vg.add([_i], _w, 'REPLACE')
_vg = ob_skeleton.vertex_groups.new(name='foot.r')
_vg.add([441, 442, 492, 493, 494, 495, 496, 497, 498, 499, 500, 501, 502, 503, 504, 505, 506, 507, 508, 509, 510, 511, 512, 513, 514, 515], 1.0, 'REPLACE')
_vg = ob_skeleton.vertex_groups.new(name='head')
_vg.add([0, 1, 2, 3, 4, 5, 6, 7, 8, 9, 10, 11, 12, 13, 14, 15, 16, 17, 18, 19, 20, 21, 22, 23, 24, 25, 26, 27, 28, 29, 30, 31, 32, 33, 34, 35, 36, 37, 38, 39, 40, 41, 42, 43, 44, 45, 46, 47, 48, 49, 50, 51, 52, 53, 54, 55, 56, 57, 58, 59, 60, 61, 62, 63, 64, 65, 66, 67, 68, 69, 70, 71, 72, 73, 74, 75, 76, 77, 169, 170, 171, 172, 173, 174], 1.0, 'REPLACE')
_vg = ob_skeleton.vertex_groups.new(name='neck')
_vg.add([171, 172, 173, 174], 1.0, 'REPLACE')
_m = ob_skeleton.modifiers.new('Armature', 'ARMATURE')
_m.object = ob_armature
ob_lamp.location = (-11.52, -23.26, 49.63)
ob_lamp.rotation_euler = (0.5755, -0.1886, 1.871)
ob_lamp.lock_rotations_4d = False
ob_lamp.empty_display_type = 'ARROWS'
ob_lamp.color = (0.0, 0.0, 0.0, 0.0)
ob_lamp.lineart.crease_threshold = 0.0
ob_camera.location = (0.9647, -78.82, 20.73)
ob_camera.rotation_euler = (1.469, 0.003156, 0.02232)
ob_camera.lock_rotations_4d = False
ob_camera.empty_display_type = 'ARROWS'
ob_camera.color = (0.0, 0.0, 0.0, 0.0)
ob_camera.display_type = 'WIRE'
ob_camera.lineart.crease_threshold = 0.0

# ---- collection membership
col_collection_1.objects.link(ob_armature)
col_collection_1.objects.link(ob_skeleton)
col_collection_1.objects.link(ob_lamp)
col_collection_1.objects.link(ob_camera)

# ---- scene / render settings (as saved in the file)
scene.camera = ob_camera
scene.frame_start = 1; scene.frame_end = 258; scene.frame_set(2)
scene.render.engine = 'BLENDER_EEVEE_NEXT'
scene.render.image_settings.file_format = 'JPEG'
scene.render.image_settings.color_mode = 'RGB'
scene.render.image_settings.compression = 90
scene.render.resolution_x = 800
scene.render.resolution_y = 600
scene.render.pixel_aspect_x = 100.0
scene.render.pixel_aspect_y = 100.0
scene.render.fps = 15
scene.render.dither_intensity = 0.0
scene.render.use_compositing = False
scene.render.use_sequencer = False
scene.render.bake_margin = 2
scene.render.bake_bias = 0.0
scene.render.use_stamp_time = False
scene.render.use_stamp_date = False
scene.render.use_stamp_frame = False
scene.render.use_stamp_camera = False
scene.render.use_stamp_scene = False
scene.render.use_stamp_filename = False
scene.render.use_stamp_render_time = False
scene.render.stamp_font_size = 0
scene.cycles.use_denoising = False
scene.cycles.samples = 10
scene.cycles.sampling_pattern = 'TABULATED_SOBOL'
scene.cycles.light_sampling_threshold = 0.0
scene.cycles.use_adaptive_sampling = False
scene.cycles.use_light_tree = False
scene.cycles.blur_glossy = 0.0
scene.cycles.volume_bounces = 1
scene.cycles.pixel_filter_type = 'GAUSSIAN'
scene.cycles.sample_clamp_indirect = 0.0
scene.view_settings.view_transform = 'Raw'
bpy.context.view_layer.update()

